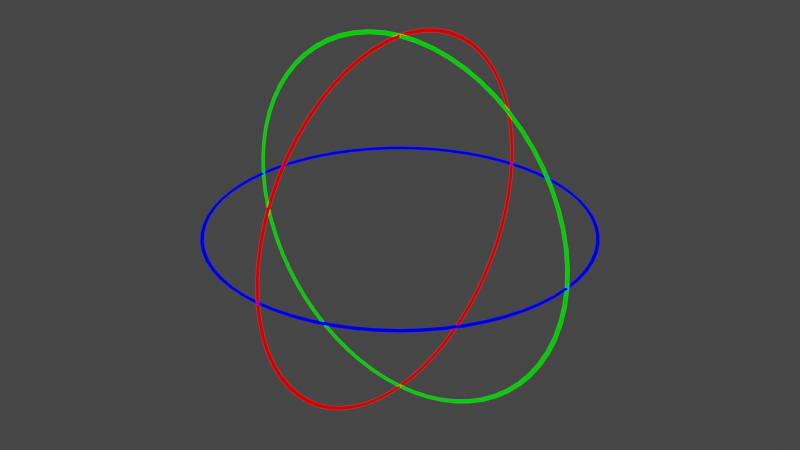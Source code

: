# Source: rotate.blend  (saved by Blender 2.83.18; exported with 4.5.12 LTS)
import bpy
from mathutils import Matrix  # noqa: F401  (used for matrix-valued properties, if any)

bpy.ops.wm.read_factory_settings(use_empty=True)
scene = bpy.context.scene
scene.name = 'Scene'

# ---- collections
col_collection = bpy.data.collections.new('Collection'); scene.collection.children.link(col_collection)

# ---- materials (node trees are filled in below, after node groups)
mat_material_003 = bpy.data.materials.new('Material.003')
mat_material_003.use_transparent_shadow = False
mat_material_001 = bpy.data.materials.new('Material.001')
mat_material_001.use_transparent_shadow = False
mat_material_002 = bpy.data.materials.new('Material.002')
mat_material_002.use_transparent_shadow = False

# ---- material node trees
mat_material_003.use_nodes = True; mat_material_003.node_tree.nodes.clear()
_N = mat_material_003.node_tree.nodes; _L = mat_material_003.node_tree.links
n0 = _N.new('ShaderNodeOutputMaterial'); n0.name = 'Material Output'; n0.location = (300, 300)
n1 = _N.new('ShaderNodeBackground'); n1.name = 'Background'; n1.location = (10, 300)
n1.inputs[0].default_value = (0.0, 0.0, 1.0, 1.0)
_L.new(n1.outputs[0], n0.inputs[0])
n0.is_active_output = True
mat_material_001.use_nodes = True; mat_material_001.node_tree.nodes.clear()
_N = mat_material_001.node_tree.nodes; _L = mat_material_001.node_tree.links
n0 = _N.new('ShaderNodeOutputMaterial'); n0.name = 'Material Output'; n0.location = (300, 300)
n1 = _N.new('ShaderNodeBackground'); n1.name = 'Background'; n1.location = (10, 300)
n1.inputs[0].default_value = (1.0, 0.0, 0.0, 1.0)
_L.new(n1.outputs[0], n0.inputs[0])
n0.is_active_output = True
mat_material_002.use_nodes = True; mat_material_002.node_tree.nodes.clear()
_N = mat_material_002.node_tree.nodes; _L = mat_material_002.node_tree.links
n0 = _N.new('ShaderNodeOutputMaterial'); n0.name = 'Material Output'; n0.location = (300, 300)
n1 = _N.new('ShaderNodeBackground'); n1.name = 'Background'; n1.location = (10, 300)
n1.inputs[0].default_value = (0.0, 1.0, 0.0, 1.0)
_L.new(n1.outputs[0], n0.inputs[0])
n0.is_active_output = True

# ---- world
world_world = bpy.data.worlds.new('World'); scene.world = world_world
world_world.use_nodes = True; world_world.node_tree.nodes.clear()
_N = world_world.node_tree.nodes; _L = world_world.node_tree.links
n0 = _N.new('ShaderNodeOutputWorld'); n0.name = 'World Output'; n0.location = (300, 300)
n1 = _N.new('ShaderNodeBackground'); n1.name = 'Background'; n1.location = (10, 300)
n1.inputs[0].default_value = (0.05088, 0.05088, 0.05088, 1.0)
_L.new(n1.outputs[0], n0.inputs[0])
n0.is_active_output = True
world_world.color = (0.05088, 0.05088, 0.05088)
world_world.use_sun_shadow = False
world_world.sun_shadow_jitter_overblur = 0.0

# ---- meshes
me_torus = bpy.data.meshes.new('Torus')
me_torus.from_pydata([(1.0, 0.0, 0.0), (0.99, 0.0, 0.01), (0.98, 0.0, 1.225e-18), (0.99, 0.0, -0.01), (0.9952, 0.09802, 0.0), (0.9852, 0.09704, 0.01), (0.9753, 0.09606, 1.225e-18), (0.9852, 0.09704, -0.01), (0.9808, 0.1951, 0.0), (0.971, 0.1931, 0.01), (0.9612, 0.1912, 1.225e-18), (0.971, 0.1931, -0.01), (0.9569, 0.2903, 0.0), (0.9474, 0.2874, 0.01), (0.9378, 0.2845, 1.225e-18), (0.9474, 0.2874, -0.01), (0.9239, 0.3827, 0.0), (0.9146, 0.3789, 0.01), (0.9054, 0.375, 1.225e-18), (0.9146, 0.3789, -0.01), (0.8819, 0.4714, 0.0), (0.8731, 0.4667, 0.01), (0.8643, 0.462, 1.225e-18), (0.8731, 0.4667, -0.01), (0.8315, 0.5556, 0.0), (0.8232, 0.55, 0.01), (0.8148, 0.5445, 1.225e-18), (0.8232, 0.55, -0.01), (0.773, 0.6344, 0.0), (0.7653, 0.628, 0.01), (0.7576, 0.6217, 1.225e-18), (0.7653, 0.628, -0.01), (0.7071, 0.7071, 0.0), (0.7, 0.7, 0.01), (0.693, 0.693, 1.225e-18), (0.7, 0.7, -0.01), (0.6344, 0.773, 0.0), (0.628, 0.7653, 0.01), (0.6217, 0.7576, 1.225e-18), (0.628, 0.7653, -0.01), (0.5556, 0.8315, 0.0), (0.55, 0.8232, 0.01), (0.5445, 0.8148, 1.225e-18), (0.55, 0.8232, -0.01), (0.4714, 0.8819, 0.0), (0.4667, 0.8731, 0.01), (0.462, 0.8643, 1.225e-18), (0.4667, 0.8731, -0.01), (0.3827, 0.9239, 0.0), (0.3789, 0.9146, 0.01), (0.375, 0.9054, 1.225e-18), (0.3789, 0.9146, -0.01), (0.2903, 0.9569, 0.0), (0.2874, 0.9474, 0.01), (0.2845, 0.9378, 1.225e-18), (0.2874, 0.9474, -0.01), (0.1951, 0.9808, 0.0), (0.1931, 0.971, 0.01), (0.1912, 0.9612, 1.225e-18), (0.1931, 0.971, -0.01), (0.09802, 0.9952, 0.0), (0.09704, 0.9852, 0.01), (0.09606, 0.9753, 1.225e-18), (0.09704, 0.9852, -0.01), (7.55e-08, 1.0, 0.0), (7.474e-08, 0.99, 0.01), (7.399e-08, 0.98, 1.225e-18), (7.474e-08, 0.99, -0.01), (-0.09802, 0.9952, 0.0), (-0.09704, 0.9852, 0.01), (-0.09606, 0.9753, 1.225e-18), (-0.09704, 0.9852, -0.01), (-0.1951, 0.9808, 0.0), (-0.1931, 0.971, 0.01), (-0.1912, 0.9612, 1.225e-18), (-0.1931, 0.971, -0.01), (-0.2903, 0.9569, 0.0), (-0.2874, 0.9474, 0.01), (-0.2845, 0.9378, 1.225e-18), (-0.2874, 0.9474, -0.01), (-0.3827, 0.9239, 0.0), (-0.3789, 0.9146, 0.01), (-0.375, 0.9054, 1.225e-18), (-0.3789, 0.9146, -0.01), (-0.4714, 0.8819, 0.0), (-0.4667, 0.8731, 0.01), (-0.462, 0.8643, 1.225e-18), (-0.4667, 0.8731, -0.01), (-0.5556, 0.8315, 0.0), (-0.55, 0.8232, 0.01), (-0.5445, 0.8148, 1.225e-18), (-0.55, 0.8232, -0.01), (-0.6344, 0.773, 0.0), (-0.628, 0.7653, 0.01), (-0.6217, 0.7576, 1.225e-18), (-0.628, 0.7653, -0.01), (-0.7071, 0.7071, 0.0), (-0.7, 0.7, 0.01), (-0.693, 0.693, 1.225e-18), (-0.7, 0.7, -0.01), (-0.773, 0.6344, 0.0), (-0.7653, 0.628, 0.01), (-0.7576, 0.6217, 1.225e-18), (-0.7653, 0.628, -0.01), (-0.8315, 0.5556, 0.0), (-0.8232, 0.55, 0.01), (-0.8148, 0.5445, 1.225e-18), (-0.8232, 0.55, -0.01), (-0.8819, 0.4714, 0.0), (-0.8731, 0.4667, 0.01), (-0.8643, 0.462, 1.225e-18), (-0.8731, 0.4667, -0.01), (-0.9239, 0.3827, 0.0), (-0.9146, 0.3789, 0.01), (-0.9054, 0.375, 1.225e-18), (-0.9146, 0.3789, -0.01), (-0.9569, 0.2903, 0.0), (-0.9474, 0.2874, 0.01), (-0.9378, 0.2845, 1.225e-18), (-0.9474, 0.2874, -0.01), (-0.9808, 0.1951, 0.0), (-0.971, 0.1931, 0.01), (-0.9612, 0.1912, 1.225e-18), (-0.971, 0.1931, -0.01), (-0.9952, 0.09802, 0.0), (-0.9852, 0.09704, 0.01), (-0.9753, 0.09606, 1.225e-18), (-0.9852, 0.09704, -0.01), (-1.0, 8.742e-08, 0.0), (-0.99, 8.655e-08, 0.01), (-0.98, 8.567e-08, 1.225e-18), (-0.99, 8.655e-08, -0.01), (-0.9952, -0.09802, 0.0), (-0.9852, -0.09704, 0.01), (-0.9753, -0.09606, 1.225e-18), (-0.9852, -0.09704, -0.01), (-0.9808, -0.1951, 0.0), (-0.971, -0.1931, 0.01), (-0.9612, -0.1912, 1.225e-18), (-0.971, -0.1931, -0.01), (-0.9569, -0.2903, 0.0), (-0.9474, -0.2874, 0.01), (-0.9378, -0.2845, 1.225e-18), (-0.9474, -0.2874, -0.01), (-0.9239, -0.3827, 0.0), (-0.9146, -0.3789, 0.01), (-0.9054, -0.375, 1.225e-18), (-0.9146, -0.3789, -0.01), (-0.8819, -0.4714, 0.0), (-0.8731, -0.4667, 0.01), (-0.8643, -0.462, 1.225e-18), (-0.8731, -0.4667, -0.01), (-0.8315, -0.5556, 0.0), (-0.8232, -0.55, 0.01), (-0.8148, -0.5445, 1.225e-18), (-0.8232, -0.55, -0.01), (-0.773, -0.6344, 0.0), (-0.7653, -0.628, 0.01), (-0.7576, -0.6217, 1.225e-18), (-0.7653, -0.628, -0.01), (-0.7071, -0.7071, 0.0), (-0.7, -0.7, 0.01), (-0.693, -0.693, 1.225e-18), (-0.7, -0.7, -0.01), (-0.6344, -0.773, 0.0), (-0.628, -0.7653, 0.01), (-0.6217, -0.7576, 1.225e-18), (-0.628, -0.7653, -0.01), (-0.5556, -0.8315, 0.0), (-0.55, -0.8232, 0.01), (-0.5445, -0.8148, 1.225e-18), (-0.55, -0.8232, -0.01), (-0.4714, -0.8819, 0.0), (-0.4667, -0.8731, 0.01), (-0.462, -0.8643, 1.225e-18), (-0.4667, -0.8731, -0.01), (-0.3827, -0.9239, 0.0), (-0.3789, -0.9146, 0.01), (-0.375, -0.9054, 1.225e-18), (-0.3789, -0.9146, -0.01), (-0.2903, -0.9569, 0.0), (-0.2874, -0.9474, 0.01), (-0.2845, -0.9378, 1.225e-18), (-0.2874, -0.9474, -0.01), (-0.1951, -0.9808, 0.0), (-0.1931, -0.971, 0.01), (-0.1912, -0.9612, 1.225e-18), (-0.1931, -0.971, -0.01), (-0.09802, -0.9952, 0.0), (-0.09704, -0.9852, 0.01), (-0.09606, -0.9753, 1.225e-18), (-0.09704, -0.9852, -0.01), (7.55e-08, -1.0, 0.0), (7.474e-08, -0.99, 0.01), (7.399e-08, -0.98, 1.225e-18), (7.474e-08, -0.99, -0.01), (0.09802, -0.9952, 0.0), (0.09704, -0.9852, 0.01), (0.09606, -0.9753, 1.225e-18), (0.09704, -0.9852, -0.01), (0.1951, -0.9808, 0.0), (0.1931, -0.971, 0.01), (0.1912, -0.9612, 1.225e-18), (0.1931, -0.971, -0.01), (0.2903, -0.9569, 0.0), (0.2874, -0.9474, 0.01), (0.2845, -0.9378, 1.225e-18), (0.2874, -0.9474, -0.01), (0.3827, -0.9239, 0.0), (0.3789, -0.9146, 0.01), (0.375, -0.9054, 1.225e-18), (0.3789, -0.9146, -0.01), (0.4714, -0.8819, 0.0), (0.4667, -0.8731, 0.01), (0.462, -0.8643, 1.225e-18), (0.4667, -0.8731, -0.01), (0.5556, -0.8315, 0.0), (0.55, -0.8232, 0.01), (0.5445, -0.8148, 1.225e-18), (0.55, -0.8232, -0.01), (0.6344, -0.773, 0.0), (0.628, -0.7653, 0.01), (0.6217, -0.7576, 1.225e-18), (0.628, -0.7653, -0.01), (0.7071, -0.7071, 0.0), (0.7, -0.7, 0.01), (0.693, -0.693, 1.225e-18), (0.7, -0.7, -0.01), (0.773, -0.6344, 0.0), (0.7653, -0.628, 0.01), (0.7576, -0.6217, 1.225e-18), (0.7653, -0.628, -0.01), (0.8315, -0.5556, 0.0), (0.8232, -0.55, 0.01), (0.8148, -0.5445, 1.225e-18), (0.8232, -0.55, -0.01), (0.8819, -0.4714, 0.0), (0.8731, -0.4667, 0.01), (0.8643, -0.462, 1.225e-18), (0.8731, -0.4667, -0.01), (0.9239, -0.3827, 0.0), (0.9146, -0.3789, 0.01), (0.9054, -0.375, 1.225e-18), (0.9146, -0.3789, -0.01), (0.9569, -0.2903, 0.0), (0.9474, -0.2874, 0.01), (0.9378, -0.2845, 1.225e-18), (0.9474, -0.2874, -0.01), (0.9808, -0.1951, 0.0), (0.971, -0.1931, 0.01), (0.9612, -0.1912, 1.225e-18), (0.971, -0.1931, -0.01), (0.9952, -0.09802, 0.0), (0.9852, -0.09704, 0.01), (0.9753, -0.09606, 1.225e-18), (0.9852, -0.09704, -0.01)], [], [(0, 4, 5, 1), (1, 5, 6, 2), (2, 6, 7, 3), (3, 7, 4, 0), (4, 8, 9, 5), (5, 9, 10, 6), (6, 10, 11, 7), (7, 11, 8, 4), (8, 12, 13, 9), (9, 13, 14, 10), (10, 14, 15, 11), (11, 15, 12, 8), (12, 16, 17, 13), (13, 17, 18, 14), (14, 18, 19, 15), (15, 19, 16, 12), (16, 20, 21, 17), (17, 21, 22, 18), (18, 22, 23, 19), (19, 23, 20, 16), (20, 24, 25, 21), (21, 25, 26, 22), (22, 26, 27, 23), (23, 27, 24, 20), (24, 28, 29, 25), (25, 29, 30, 26), (26, 30, 31, 27), (27, 31, 28, 24), (28, 32, 33, 29), (29, 33, 34, 30), (30, 34, 35, 31), (31, 35, 32, 28), (32, 36, 37, 33), (33, 37, 38, 34), (34, 38, 39, 35), (35, 39, 36, 32), (36, 40, 41, 37), (37, 41, 42, 38), (38, 42, 43, 39), (39, 43, 40, 36), (40, 44, 45, 41), (41, 45, 46, 42), (42, 46, 47, 43), (43, 47, 44, 40), (44, 48, 49, 45), (45, 49, 50, 46), (46, 50, 51, 47), (47, 51, 48, 44), (48, 52, 53, 49), (49, 53, 54, 50), (50, 54, 55, 51), (51, 55, 52, 48), (52, 56, 57, 53), (53, 57, 58, 54), (54, 58, 59, 55), (55, 59, 56, 52), (56, 60, 61, 57), (57, 61, 62, 58), (58, 62, 63, 59), (59, 63, 60, 56), (60, 64, 65, 61), (61, 65, 66, 62), (62, 66, 67, 63), (63, 67, 64, 60), (64, 68, 69, 65), (65, 69, 70, 66), (66, 70, 71, 67), (67, 71, 68, 64), (68, 72, 73, 69), (69, 73, 74, 70), (70, 74, 75, 71), (71, 75, 72, 68), (72, 76, 77, 73), (73, 77, 78, 74), (74, 78, 79, 75), (75, 79, 76, 72), (76, 80, 81, 77), (77, 81, 82, 78), (78, 82, 83, 79), (79, 83, 80, 76), (80, 84, 85, 81), (81, 85, 86, 82), (82, 86, 87, 83), (83, 87, 84, 80), (84, 88, 89, 85), (85, 89, 90, 86), (86, 90, 91, 87), (87, 91, 88, 84), (88, 92, 93, 89), (89, 93, 94, 90), (90, 94, 95, 91), (91, 95, 92, 88), (92, 96, 97, 93), (93, 97, 98, 94), (94, 98, 99, 95), (95, 99, 96, 92), (96, 100, 101, 97), (97, 101, 102, 98), (98, 102, 103, 99), (99, 103, 100, 96), (100, 104, 105, 101), (101, 105, 106, 102), (102, 106, 107, 103), (103, 107, 104, 100), (104, 108, 109, 105), (105, 109, 110, 106), (106, 110, 111, 107), (107, 111, 108, 104), (108, 112, 113, 109), (109, 113, 114, 110), (110, 114, 115, 111), (111, 115, 112, 108), (112, 116, 117, 113), (113, 117, 118, 114), (114, 118, 119, 115), (115, 119, 116, 112), (116, 120, 121, 117), (117, 121, 122, 118), (118, 122, 123, 119), (119, 123, 120, 116), (120, 124, 125, 121), (121, 125, 126, 122), (122, 126, 127, 123), (123, 127, 124, 120), (124, 128, 129, 125), (125, 129, 130, 126), (126, 130, 131, 127), (127, 131, 128, 124), (128, 132, 133, 129), (129, 133, 134, 130), (130, 134, 135, 131), (131, 135, 132, 128), (132, 136, 137, 133), (133, 137, 138, 134), (134, 138, 139, 135), (135, 139, 136, 132), (136, 140, 141, 137), (137, 141, 142, 138), (138, 142, 143, 139), (139, 143, 140, 136), (140, 144, 145, 141), (141, 145, 146, 142), (142, 146, 147, 143), (143, 147, 144, 140), (144, 148, 149, 145), (145, 149, 150, 146), (146, 150, 151, 147), (147, 151, 148, 144), (148, 152, 153, 149), (149, 153, 154, 150), (150, 154, 155, 151), (151, 155, 152, 148), (152, 156, 157, 153), (153, 157, 158, 154), (154, 158, 159, 155), (155, 159, 156, 152), (156, 160, 161, 157), (157, 161, 162, 158), (158, 162, 163, 159), (159, 163, 160, 156), (160, 164, 165, 161), (161, 165, 166, 162), (162, 166, 167, 163), (163, 167, 164, 160), (164, 168, 169, 165), (165, 169, 170, 166), (166, 170, 171, 167), (167, 171, 168, 164), (168, 172, 173, 169), (169, 173, 174, 170), (170, 174, 175, 171), (171, 175, 172, 168), (172, 176, 177, 173), (173, 177, 178, 174), (174, 178, 179, 175), (175, 179, 176, 172), (176, 180, 181, 177), (177, 181, 182, 178), (178, 182, 183, 179), (179, 183, 180, 176), (180, 184, 185, 181), (181, 185, 186, 182), (182, 186, 187, 183), (183, 187, 184, 180), (184, 188, 189, 185), (185, 189, 190, 186), (186, 190, 191, 187), (187, 191, 188, 184), (188, 192, 193, 189), (189, 193, 194, 190), (190, 194, 195, 191), (191, 195, 192, 188), (192, 196, 197, 193), (193, 197, 198, 194), (194, 198, 199, 195), (195, 199, 196, 192), (196, 200, 201, 197), (197, 201, 202, 198), (198, 202, 203, 199), (199, 203, 200, 196), (200, 204, 205, 201), (201, 205, 206, 202), (202, 206, 207, 203), (203, 207, 204, 200), (204, 208, 209, 205), (205, 209, 210, 206), (206, 210, 211, 207), (207, 211, 208, 204), (208, 212, 213, 209), (209, 213, 214, 210), (210, 214, 215, 211), (211, 215, 212, 208), (212, 216, 217, 213), (213, 217, 218, 214), (214, 218, 219, 215), (215, 219, 216, 212), (216, 220, 221, 217), (217, 221, 222, 218), (218, 222, 223, 219), (219, 223, 220, 216), (220, 224, 225, 221), (221, 225, 226, 222), (222, 226, 227, 223), (223, 227, 224, 220), (224, 228, 229, 225), (225, 229, 230, 226), (226, 230, 231, 227), (227, 231, 228, 224), (228, 232, 233, 229), (229, 233, 234, 230), (230, 234, 235, 231), (231, 235, 232, 228), (232, 236, 237, 233), (233, 237, 238, 234), (234, 238, 239, 235), (235, 239, 236, 232), (236, 240, 241, 237), (237, 241, 242, 238), (238, 242, 243, 239), (239, 243, 240, 236), (240, 244, 245, 241), (241, 245, 246, 242), (242, 246, 247, 243), (243, 247, 244, 240), (244, 248, 249, 245), (245, 249, 250, 246), (246, 250, 251, 247), (247, 251, 248, 244), (248, 252, 253, 249), (249, 253, 254, 250), (250, 254, 255, 251), (251, 255, 252, 248), (252, 0, 1, 253), (253, 1, 2, 254), (254, 2, 3, 255), (255, 3, 0, 252)])
_uv = me_torus.uv_layers.new(name='UVMap')
_uv.uv.foreach_set('vector', [0.5, 0.5, 0.5156, 0.5, 0.5156, 0.75, 0.5, 0.75, 0.5, 0.75, 0.5156, 0.75, 0.5156, 1.0, 0.5, 1.0, 0.5, 0.0, 0.5156, 0.0, 0.5156, 0.25, 0.5, 0.25, 0.5, 0.25, 0.5156, 0.25, 0.5156, 0.5, 0.5, 0.5, 0.5156, 0.5, 0.5312, 0.5, 0.5312, 0.75, 0.5156, 0.75, 0.5156, 0.75, 0.5312, 0.75, 0.5312, 1.0, 0.5156, 1.0, 0.5156, 0.0, 0.5312, 0.0, 0.5312, 0.25, 0.5156, 0.25, 0.5156, 0.25, 0.5312, 0.25, 0.5312, 0.5, 0.5156, 0.5, 0.5312, 0.5, 0.5469, 0.5, 0.5469, 0.75, 0.5312, 0.75, 0.5312, 0.75, 0.5469, 0.75, 0.5469, 1.0, 0.5312, 1.0, 0.5312, 0.0, 0.5469, 0.0, 0.5469, 0.25, 0.5312, 0.25, 0.5312, 0.25, 0.5469, 0.25, 0.5469, 0.5, 0.5312, 0.5, 0.5469, 0.5, 0.5625, 0.5, 0.5625, 0.75, 0.5469, 0.75, 0.5469, 0.75, 0.5625, 0.75, 0.5625, 1.0, 0.5469, 1.0, 0.5469, 0.0, 0.5625, 0.0, 0.5625, 0.25, 0.5469, 0.25, 0.5469, 0.25, 0.5625, 0.25, 0.5625, 0.5, 0.5469, 0.5, 0.5625, 0.5, 0.5781, 0.5, 0.5781, 0.75, 0.5625, 0.75, 0.5625, 0.75, 0.5781, 0.75, 0.5781, 1.0, 0.5625, 1.0, 0.5625, 0.0, 0.5781, 0.0, 0.5781, 0.25, 0.5625, 0.25, 0.5625, 0.25, 0.5781, 0.25, 0.5781, 0.5, 0.5625, 0.5, 0.5781, 0.5, 0.5938, 0.5, 0.5938, 0.75, 0.5781, 0.75, 0.5781, 0.75, 0.5938, 0.75, 0.5938, 1.0, 0.5781, 1.0, 0.5781, 0.0, 0.5938, 0.0, 0.5938, 0.25, 0.5781, 0.25, 0.5781, 0.25, 0.5938, 0.25, 0.5938, 0.5, 0.5781, 0.5, 0.5938, 0.5, 0.6094, 0.5, 0.6094, 0.75, 0.5938, 0.75, 0.5938, 0.75, 0.6094, 0.75, 0.6094, 1.0, 0.5938, 1.0, 0.5938, 0.0, 0.6094, 0.0, 0.6094, 0.25, 0.5938, 0.25, 0.5938, 0.25, 0.6094, 0.25, 0.6094, 0.5, 0.5938, 0.5, 0.6094, 0.5, 0.625, 0.5, 0.625, 0.75, 0.6094, 0.75, 0.6094, 0.75, 0.625, 0.75, 0.625, 1.0, 0.6094, 1.0, 0.6094, 0.0, 0.625, 0.0, 0.625, 0.25, 0.6094, 0.25, 0.6094, 0.25, 0.625, 0.25, 0.625, 0.5, 0.6094, 0.5, 0.625, 0.5, 0.6406, 0.5, 0.6406, 0.75, 0.625, 0.75, 0.625, 0.75, 0.6406, 0.75, 0.6406, 1.0, 0.625, 1.0, 0.625, 0.0, 0.6406, 0.0, 0.6406, 0.25, 0.625, 0.25, 0.625, 0.25, 0.6406, 0.25, 0.6406, 0.5, 0.625, 0.5, 0.6406, 0.5, 0.6562, 0.5, 0.6562, 0.75, 0.6406, 0.75, 0.6406, 0.75, 0.6562, 0.75, 0.6562, 1.0, 0.6406, 1.0, 0.6406, 0.0, 0.6562, 0.0, 0.6562, 0.25, 0.6406, 0.25, 0.6406, 0.25, 0.6562, 0.25, 0.6562, 0.5, 0.6406, 0.5, 0.6562, 0.5, 0.6719, 0.5, 0.6719, 0.75, 0.6562, 0.75, 0.6562, 0.75, 0.6719, 0.75, 0.6719, 1.0, 0.6562, 1.0, 0.6562, 0.0, 0.6719, 0.0, 0.6719, 0.25, 0.6562, 0.25, 0.6562, 0.25, 0.6719, 0.25, 0.6719, 0.5, 0.6562, 0.5, 0.6719, 0.5, 0.6875, 0.5, 0.6875, 0.75, 0.6719, 0.75, 0.6719, 0.75, 0.6875, 0.75, 0.6875, 1.0, 0.6719, 1.0, 0.6719, 0.0, 0.6875, 0.0, 0.6875, 0.25, 0.6719, 0.25, 0.6719, 0.25, 0.6875, 0.25, 0.6875, 0.5, 0.6719, 0.5, 0.6875, 0.5, 0.7031, 0.5, 0.7031, 0.75, 0.6875, 0.75, 0.6875, 0.75, 0.7031, 0.75, 0.7031, 1.0, 0.6875, 1.0, 0.6875, 0.0, 0.7031, 0.0, 0.7031, 0.25, 0.6875, 0.25, 0.6875, 0.25, 0.7031, 0.25, 0.7031, 0.5, 0.6875, 0.5, 0.7031, 0.5, 0.7188, 0.5, 0.7188, 0.75, 0.7031, 0.75, 0.7031, 0.75, 0.7188, 0.75, 0.7188, 1.0, 0.7031, 1.0, 0.7031, 0.0, 0.7188, 0.0, 0.7188, 0.25, 0.7031, 0.25, 0.7031, 0.25, 0.7188, 0.25, 0.7188, 0.5, 0.7031, 0.5, 0.7188, 0.5, 0.7344, 0.5, 0.7344, 0.75, 0.7188, 0.75, 0.7188, 0.75, 0.7344, 0.75, 0.7344, 1.0, 0.7188, 1.0, 0.7188, 0.0, 0.7344, 0.0, 0.7344, 0.25, 0.7188, 0.25, 0.7188, 0.25, 0.7344, 0.25, 0.7344, 0.5, 0.7188, 0.5, 0.7344, 0.5, 0.75, 0.5, 0.75, 0.75, 0.7344, 0.75, 0.7344, 0.75, 0.75, 0.75, 0.75, 1.0, 0.7344, 1.0, 0.7344, 0.0, 0.75, 0.0, 0.75, 0.25, 0.7344, 0.25, 0.7344, 0.25, 0.75, 0.25, 0.75, 0.5, 0.7344, 0.5, 0.75, 0.5, 0.7656, 0.5, 0.7656, 0.75, 0.75, 0.75, 0.75, 0.75, 0.7656, 0.75, 0.7656, 1.0, 0.75, 1.0, 0.75, 0.0, 0.7656, 0.0, 0.7656, 0.25, 0.75, 0.25, 0.75, 0.25, 0.7656, 0.25, 0.7656, 0.5, 0.75, 0.5, 0.7656, 0.5, 0.7812, 0.5, 0.7812, 0.75, 0.7656, 0.75, 0.7656, 0.75, 0.7812, 0.75, 0.7812, 1.0, 0.7656, 1.0, 0.7656, 0.0, 0.7812, 0.0, 0.7812, 0.25, 0.7656, 0.25, 0.7656, 0.25, 0.7812, 0.25, 0.7812, 0.5, 0.7656, 0.5, 0.7812, 0.5, 0.7969, 0.5, 0.7969, 0.75, 0.7812, 0.75, 0.7812, 0.75, 0.7969, 0.75, 0.7969, 1.0, 0.7812, 1.0, 0.7812, 0.0, 0.7969, 0.0, 0.7969, 0.25, 0.7812, 0.25, 0.7812, 0.25, 0.7969, 0.25, 0.7969, 0.5, 0.7812, 0.5, 0.7969, 0.5, 0.8125, 0.5, 0.8125, 0.75, 0.7969, 0.75, 0.7969, 0.75, 0.8125, 0.75, 0.8125, 1.0, 0.7969, 1.0, 0.7969, 0.0, 0.8125, 0.0, 0.8125, 0.25, 0.7969, 0.25, 0.7969, 0.25, 0.8125, 0.25, 0.8125, 0.5, 0.7969, 0.5, 0.8125, 0.5, 0.8281, 0.5, 0.8281, 0.75, 0.8125, 0.75, 0.8125, 0.75, 0.8281, 0.75, 0.8281, 1.0, 0.8125, 1.0, 0.8125, 0.0, 0.8281, 0.0, 0.8281, 0.25, 0.8125, 0.25, 0.8125, 0.25, 0.8281, 0.25, 0.8281, 0.5, 0.8125, 0.5, 0.8281, 0.5, 0.8438, 0.5, 0.8438, 0.75, 0.8281, 0.75, 0.8281, 0.75, 0.8438, 0.75, 0.8438, 1.0, 0.8281, 1.0, 0.8281, 0.0, 0.8438, 0.0, 0.8438, 0.25, 0.8281, 0.25, 0.8281, 0.25, 0.8438, 0.25, 0.8438, 0.5, 0.8281, 0.5, 0.8438, 0.5, 0.8594, 0.5, 0.8594, 0.75, 0.8438, 0.75, 0.8438, 0.75, 0.8594, 0.75, 0.8594, 1.0, 0.8438, 1.0, 0.8438, 0.0, 0.8594, 0.0, 0.8594, 0.25, 0.8438, 0.25, 0.8438, 0.25, 0.8594, 0.25, 0.8594, 0.5, 0.8438, 0.5, 0.8594, 0.5, 0.875, 0.5, 0.875, 0.75, 0.8594, 0.75, 0.8594, 0.75, 0.875, 0.75, 0.875, 1.0, 0.8594, 1.0, 0.8594, 0.0, 0.875, 0.0, 0.875, 0.25, 0.8594, 0.25, 0.8594, 0.25, 0.875, 0.25, 0.875, 0.5, 0.8594, 0.5, 0.875, 0.5, 0.8906, 0.5, 0.8906, 0.75, 0.875, 0.75, 0.875, 0.75, 0.8906, 0.75, 0.8906, 1.0, 0.875, 1.0, 0.875, 0.0, 0.8906, 0.0, 0.8906, 0.25, 0.875, 0.25, 0.875, 0.25, 0.8906, 0.25, 0.8906, 0.5, 0.875, 0.5, 0.8906, 0.5, 0.9062, 0.5, 0.9062, 0.75, 0.8906, 0.75, 0.8906, 0.75, 0.9062, 0.75, 0.9062, 1.0, 0.8906, 1.0, 0.8906, 0.0, 0.9062, 0.0, 0.9062, 0.25, 0.8906, 0.25, 0.8906, 0.25, 0.9062, 0.25, 0.9062, 0.5, 0.8906, 0.5, 0.9062, 0.5, 0.9219, 0.5, 0.9219, 0.75, 0.9062, 0.75, 0.9062, 0.75, 0.9219, 0.75, 0.9219, 1.0, 0.9062, 1.0, 0.9062, 0.0, 0.9219, 0.0, 0.9219, 0.25, 0.9062, 0.25, 0.9062, 0.25, 0.9219, 0.25, 0.9219, 0.5, 0.9062, 0.5, 0.9219, 0.5, 0.9375, 0.5, 0.9375, 0.75, 0.9219, 0.75, 0.9219, 0.75, 0.9375, 0.75, 0.9375, 1.0, 0.9219, 1.0, 0.9219, 0.0, 0.9375, 0.0, 0.9375, 0.25, 0.9219, 0.25, 0.9219, 0.25, 0.9375, 0.25, 0.9375, 0.5, 0.9219, 0.5, 0.9375, 0.5, 0.9531, 0.5, 0.9531, 0.75, 0.9375, 0.75, 0.9375, 0.75, 0.9531, 0.75, 0.9531, 1.0, 0.9375, 1.0, 0.9375, 0.0, 0.9531, 0.0, 0.9531, 0.25, 0.9375, 0.25, 0.9375, 0.25, 0.9531, 0.25, 0.9531, 0.5, 0.9375, 0.5, 0.9531, 0.5, 0.9688, 0.5, 0.9688, 0.75, 0.9531, 0.75, 0.9531, 0.75, 0.9688, 0.75, 0.9688, 1.0, 0.9531, 1.0, 0.9531, 0.0, 0.9688, 0.0, 0.9688, 0.25, 0.9531, 0.25, 0.9531, 0.25, 0.9688, 0.25, 0.9688, 0.5, 0.9531, 0.5, 0.9688, 0.5, 0.9844, 0.5, 0.9844, 0.75, 0.9688, 0.75, 0.9688, 0.75, 0.9844, 0.75, 0.9844, 1.0, 0.9688, 1.0, 0.9688, 0.0, 0.9844, 0.0, 0.9844, 0.25, 0.9688, 0.25, 0.9688, 0.25, 0.9844, 0.25, 0.9844, 0.5, 0.9688, 0.5, 0.9844, 0.5, 1.0, 0.5, 1.0, 0.75, 0.9844, 0.75, 0.9844, 0.75, 1.0, 0.75, 1.0, 1.0, 0.9844, 1.0, 0.9844, 0.0, 1.0, 0.0, 1.0, 0.25, 0.9844, 0.25, 0.9844, 0.25, 1.0, 0.25, 1.0, 0.5, 0.9844, 0.5, 0.0, 0.5, 0.01562, 0.5, 0.01562, 0.75, 0.0, 0.75, 0.0, 0.75, 0.01562, 0.75, 0.01562, 1.0, 0.0, 1.0, 0.0, 0.0, 0.01562, 0.0, 0.01562, 0.25, 0.0, 0.25, 0.0, 0.25, 0.01562, 0.25, 0.01562, 0.5, 0.0, 0.5, 0.01562, 0.5, 0.03125, 0.5, 0.03125, 0.75, 0.01562, 0.75, 0.01562, 0.75, 0.03125, 0.75, 0.03125, 1.0, 0.01562, 1.0, 0.01562, 0.0, 0.03125, 0.0, 0.03125, 0.25, 0.01562, 0.25, 0.01562, 0.25, 0.03125, 0.25, 0.03125, 0.5, 0.01562, 0.5, 0.03125, 0.5, 0.04688, 0.5, 0.04688, 0.75, 0.03125, 0.75, 0.03125, 0.75, 0.04688, 0.75, 0.04688, 1.0, 0.03125, 1.0, 0.03125, 0.0, 0.04688, 0.0, 0.04688, 0.25, 0.03125, 0.25, 0.03125, 0.25, 0.04688, 0.25, 0.04688, 0.5, 0.03125, 0.5, 0.04688, 0.5, 0.0625, 0.5, 0.0625, 0.75, 0.04688, 0.75, 0.04688, 0.75, 0.0625, 0.75, 0.0625, 1.0, 0.04688, 1.0, 0.04688, 0.0, 0.0625, 0.0, 0.0625, 0.25, 0.04688, 0.25, 0.04688, 0.25, 0.0625, 0.25, 0.0625, 0.5, 0.04688, 0.5, 0.0625, 0.5, 0.07812, 0.5, 0.07812, 0.75, 0.0625, 0.75, 0.0625, 0.75, 0.07812, 0.75, 0.07812, 1.0, 0.0625, 1.0, 0.0625, 0.0, 0.07812, 0.0, 0.07812, 0.25, 0.0625, 0.25, 0.0625, 0.25, 0.07812, 0.25, 0.07812, 0.5, 0.0625, 0.5, 0.07812, 0.5, 0.09375, 0.5, 0.09375, 0.75, 0.07812, 0.75, 0.07812, 0.75, 0.09375, 0.75, 0.09375, 1.0, 0.07812, 1.0, 0.07812, 0.0, 0.09375, 0.0, 0.09375, 0.25, 0.07812, 0.25, 0.07812, 0.25, 0.09375, 0.25, 0.09375, 0.5, 0.07812, 0.5, 0.09375, 0.5, 0.1094, 0.5, 0.1094, 0.75, 0.09375, 0.75, 0.09375, 0.75, 0.1094, 0.75, 0.1094, 1.0, 0.09375, 1.0, 0.09375, 0.0, 0.1094, 0.0, 0.1094, 0.25, 0.09375, 0.25, 0.09375, 0.25, 0.1094, 0.25, 0.1094, 0.5, 0.09375, 0.5, 0.1094, 0.5, 0.125, 0.5, 0.125, 0.75, 0.1094, 0.75, 0.1094, 0.75, 0.125, 0.75, 0.125, 1.0, 0.1094, 1.0, 0.1094, 0.0, 0.125, 0.0, 0.125, 0.25, 0.1094, 0.25, 0.1094, 0.25, 0.125, 0.25, 0.125, 0.5, 0.1094, 0.5, 0.125, 0.5, 0.1406, 0.5, 0.1406, 0.75, 0.125, 0.75, 0.125, 0.75, 0.1406, 0.75, 0.1406, 1.0, 0.125, 1.0, 0.125, 0.0, 0.1406, 0.0, 0.1406, 0.25, 0.125, 0.25, 0.125, 0.25, 0.1406, 0.25, 0.1406, 0.5, 0.125, 0.5, 0.1406, 0.5, 0.1562, 0.5, 0.1562, 0.75, 0.1406, 0.75, 0.1406, 0.75, 0.1562, 0.75, 0.1562, 1.0, 0.1406, 1.0, 0.1406, 0.0, 0.1562, 0.0, 0.1562, 0.25, 0.1406, 0.25, 0.1406, 0.25, 0.1562, 0.25, 0.1562, 0.5, 0.1406, 0.5, 0.1562, 0.5, 0.1719, 0.5, 0.1719, 0.75, 0.1562, 0.75, 0.1562, 0.75, 0.1719, 0.75, 0.1719, 1.0, 0.1562, 1.0, 0.1562, 0.0, 0.1719, 0.0, 0.1719, 0.25, 0.1562, 0.25, 0.1562, 0.25, 0.1719, 0.25, 0.1719, 0.5, 0.1562, 0.5, 0.1719, 0.5, 0.1875, 0.5, 0.1875, 0.75, 0.1719, 0.75, 0.1719, 0.75, 0.1875, 0.75, 0.1875, 1.0, 0.1719, 1.0, 0.1719, 0.0, 0.1875, 0.0, 0.1875, 0.25, 0.1719, 0.25, 0.1719, 0.25, 0.1875, 0.25, 0.1875, 0.5, 0.1719, 0.5, 0.1875, 0.5, 0.2031, 0.5, 0.2031, 0.75, 0.1875, 0.75, 0.1875, 0.75, 0.2031, 0.75, 0.2031, 1.0, 0.1875, 1.0, 0.1875, 0.0, 0.2031, 0.0, 0.2031, 0.25, 0.1875, 0.25, 0.1875, 0.25, 0.2031, 0.25, 0.2031, 0.5, 0.1875, 0.5, 0.2031, 0.5, 0.2188, 0.5, 0.2188, 0.75, 0.2031, 0.75, 0.2031, 0.75, 0.2188, 0.75, 0.2188, 1.0, 0.2031, 1.0, 0.2031, 0.0, 0.2188, 0.0, 0.2188, 0.25, 0.2031, 0.25, 0.2031, 0.25, 0.2188, 0.25, 0.2188, 0.5, 0.2031, 0.5, 0.2188, 0.5, 0.2344, 0.5, 0.2344, 0.75, 0.2188, 0.75, 0.2188, 0.75, 0.2344, 0.75, 0.2344, 1.0, 0.2188, 1.0, 0.2188, 0.0, 0.2344, 0.0, 0.2344, 0.25, 0.2188, 0.25, 0.2188, 0.25, 0.2344, 0.25, 0.2344, 0.5, 0.2188, 0.5, 0.2344, 0.5, 0.25, 0.5, 0.25, 0.75, 0.2344, 0.75, 0.2344, 0.75, 0.25, 0.75, 0.25, 1.0, 0.2344, 1.0, 0.2344, 0.0, 0.25, 0.0, 0.25, 0.25, 0.2344, 0.25, 0.2344, 0.25, 0.25, 0.25, 0.25, 0.5, 0.2344, 0.5, 0.25, 0.5, 0.2656, 0.5, 0.2656, 0.75, 0.25, 0.75, 0.25, 0.75, 0.2656, 0.75, 0.2656, 1.0, 0.25, 1.0, 0.25, 0.0, 0.2656, 0.0, 0.2656, 0.25, 0.25, 0.25, 0.25, 0.25, 0.2656, 0.25, 0.2656, 0.5, 0.25, 0.5, 0.2656, 0.5, 0.2812, 0.5, 0.2812, 0.75, 0.2656, 0.75, 0.2656, 0.75, 0.2812, 0.75, 0.2812, 1.0, 0.2656, 1.0, 0.2656, 0.0, 0.2812, 0.0, 0.2812, 0.25, 0.2656, 0.25, 0.2656, 0.25, 0.2812, 0.25, 0.2812, 0.5, 0.2656, 0.5, 0.2812, 0.5, 0.2969, 0.5, 0.2969, 0.75, 0.2812, 0.75, 0.2812, 0.75, 0.2969, 0.75, 0.2969, 1.0, 0.2812, 1.0, 0.2812, 0.0, 0.2969, 0.0, 0.2969, 0.25, 0.2812, 0.25, 0.2812, 0.25, 0.2969, 0.25, 0.2969, 0.5, 0.2812, 0.5, 0.2969, 0.5, 0.3125, 0.5, 0.3125, 0.75, 0.2969, 0.75, 0.2969, 0.75, 0.3125, 0.75, 0.3125, 1.0, 0.2969, 1.0, 0.2969, 0.0, 0.3125, 0.0, 0.3125, 0.25, 0.2969, 0.25, 0.2969, 0.25, 0.3125, 0.25, 0.3125, 0.5, 0.2969, 0.5, 0.3125, 0.5, 0.3281, 0.5, 0.3281, 0.75, 0.3125, 0.75, 0.3125, 0.75, 0.3281, 0.75, 0.3281, 1.0, 0.3125, 1.0, 0.3125, 0.0, 0.3281, 0.0, 0.3281, 0.25, 0.3125, 0.25, 0.3125, 0.25, 0.3281, 0.25, 0.3281, 0.5, 0.3125, 0.5, 0.3281, 0.5, 0.3438, 0.5, 0.3438, 0.75, 0.3281, 0.75, 0.3281, 0.75, 0.3438, 0.75, 0.3438, 1.0, 0.3281, 1.0, 0.3281, 0.0, 0.3438, 0.0, 0.3438, 0.25, 0.3281, 0.25, 0.3281, 0.25, 0.3438, 0.25, 0.3438, 0.5, 0.3281, 0.5, 0.3438, 0.5, 0.3594, 0.5, 0.3594, 0.75, 0.3438, 0.75, 0.3438, 0.75, 0.3594, 0.75, 0.3594, 1.0, 0.3438, 1.0, 0.3438, 0.0, 0.3594, 0.0, 0.3594, 0.25, 0.3438, 0.25, 0.3438, 0.25, 0.3594, 0.25, 0.3594, 0.5, 0.3438, 0.5, 0.3594, 0.5, 0.375, 0.5, 0.375, 0.75, 0.3594, 0.75, 0.3594, 0.75, 0.375, 0.75, 0.375, 1.0, 0.3594, 1.0, 0.3594, 0.0, 0.375, 0.0, 0.375, 0.25, 0.3594, 0.25, 0.3594, 0.25, 0.375, 0.25, 0.375, 0.5, 0.3594, 0.5, 0.375, 0.5, 0.3906, 0.5, 0.3906, 0.75, 0.375, 0.75, 0.375, 0.75, 0.3906, 0.75, 0.3906, 1.0, 0.375, 1.0, 0.375, 0.0, 0.3906, 0.0, 0.3906, 0.25, 0.375, 0.25, 0.375, 0.25, 0.3906, 0.25, 0.3906, 0.5, 0.375, 0.5, 0.3906, 0.5, 0.4062, 0.5, 0.4062, 0.75, 0.3906, 0.75, 0.3906, 0.75, 0.4062, 0.75, 0.4062, 1.0, 0.3906, 1.0, 0.3906, 0.0, 0.4062, 0.0, 0.4062, 0.25, 0.3906, 0.25, 0.3906, 0.25, 0.4062, 0.25, 0.4062, 0.5, 0.3906, 0.5, 0.4062, 0.5, 0.4219, 0.5, 0.4219, 0.75, 0.4062, 0.75, 0.4062, 0.75, 0.4219, 0.75, 0.4219, 1.0, 0.4062, 1.0, 0.4062, 0.0, 0.4219, 0.0, 0.4219, 0.25, 0.4062, 0.25, 0.4062, 0.25, 0.4219, 0.25, 0.4219, 0.5, 0.4062, 0.5, 0.4219, 0.5, 0.4375, 0.5, 0.4375, 0.75, 0.4219, 0.75, 0.4219, 0.75, 0.4375, 0.75, 0.4375, 1.0, 0.4219, 1.0, 0.4219, 0.0, 0.4375, 0.0, 0.4375, 0.25, 0.4219, 0.25, 0.4219, 0.25, 0.4375, 0.25, 0.4375, 0.5, 0.4219, 0.5, 0.4375, 0.5, 0.4531, 0.5, 0.4531, 0.75, 0.4375, 0.75, 0.4375, 0.75, 0.4531, 0.75, 0.4531, 1.0, 0.4375, 1.0, 0.4375, 0.0, 0.4531, 0.0, 0.4531, 0.25, 0.4375, 0.25, 0.4375, 0.25, 0.4531, 0.25, 0.4531, 0.5, 0.4375, 0.5, 0.4531, 0.5, 0.4688, 0.5, 0.4688, 0.75, 0.4531, 0.75, 0.4531, 0.75, 0.4688, 0.75, 0.4688, 1.0, 0.4531, 1.0, 0.4531, 0.0, 0.4688, 0.0, 0.4688, 0.25, 0.4531, 0.25, 0.4531, 0.25, 0.4688, 0.25, 0.4688, 0.5, 0.4531, 0.5, 0.4688, 0.5, 0.4844, 0.5, 0.4844, 0.75, 0.4688, 0.75, 0.4688, 0.75, 0.4844, 0.75, 0.4844, 1.0, 0.4688, 1.0, 0.4688, 0.0, 0.4844, 0.0, 0.4844, 0.25, 0.4688, 0.25, 0.4688, 0.25, 0.4844, 0.25, 0.4844, 0.5, 0.4688, 0.5, 0.4844, 0.5, 0.5, 0.5, 0.5, 0.75, 0.4844, 0.75, 0.4844, 0.75, 0.5, 0.75, 0.5, 1.0, 0.4844, 1.0, 0.4844, 0.0, 0.5, 0.0, 0.5, 0.25, 0.4844, 0.25, 0.4844, 0.25, 0.5, 0.25, 0.5, 0.5, 0.4844, 0.5])
me_torus.materials.append(mat_material_003)
me_torus.use_remesh_fix_poles = True
me_torus.use_remesh_preserve_attributes = False
me_torus.use_mirror_vertex_groups = False
me_torus.update()
me_torus_001 = bpy.data.meshes.new('Torus.001')
me_torus_001.from_pydata([(1.0, 0.0, 0.0), (0.99, 0.0, 0.01), (0.98, 0.0, 1.225e-18), (0.99, 0.0, -0.01), (0.9952, 0.09802, 0.0), (0.9852, 0.09704, 0.01), (0.9753, 0.09606, 1.225e-18), (0.9852, 0.09704, -0.01), (0.9808, 0.1951, 0.0), (0.971, 0.1931, 0.01), (0.9612, 0.1912, 1.225e-18), (0.971, 0.1931, -0.01), (0.9569, 0.2903, 0.0), (0.9474, 0.2874, 0.01), (0.9378, 0.2845, 1.225e-18), (0.9474, 0.2874, -0.01), (0.9239, 0.3827, 0.0), (0.9146, 0.3789, 0.01), (0.9054, 0.375, 1.225e-18), (0.9146, 0.3789, -0.01), (0.8819, 0.4714, 0.0), (0.8731, 0.4667, 0.01), (0.8643, 0.462, 1.225e-18), (0.8731, 0.4667, -0.01), (0.8315, 0.5556, 0.0), (0.8232, 0.55, 0.01), (0.8148, 0.5445, 1.225e-18), (0.8232, 0.55, -0.01), (0.773, 0.6344, 0.0), (0.7653, 0.628, 0.01), (0.7576, 0.6217, 1.225e-18), (0.7653, 0.628, -0.01), (0.7071, 0.7071, 0.0), (0.7, 0.7, 0.01), (0.693, 0.693, 1.225e-18), (0.7, 0.7, -0.01), (0.6344, 0.773, 0.0), (0.628, 0.7653, 0.01), (0.6217, 0.7576, 1.225e-18), (0.628, 0.7653, -0.01), (0.5556, 0.8315, 0.0), (0.55, 0.8232, 0.01), (0.5445, 0.8148, 1.225e-18), (0.55, 0.8232, -0.01), (0.4714, 0.8819, 0.0), (0.4667, 0.8731, 0.01), (0.462, 0.8643, 1.225e-18), (0.4667, 0.8731, -0.01), (0.3827, 0.9239, 0.0), (0.3789, 0.9146, 0.01), (0.375, 0.9054, 1.225e-18), (0.3789, 0.9146, -0.01), (0.2903, 0.9569, 0.0), (0.2874, 0.9474, 0.01), (0.2845, 0.9378, 1.225e-18), (0.2874, 0.9474, -0.01), (0.1951, 0.9808, 0.0), (0.1931, 0.971, 0.01), (0.1912, 0.9612, 1.225e-18), (0.1931, 0.971, -0.01), (0.09802, 0.9952, 0.0), (0.09704, 0.9852, 0.01), (0.09606, 0.9753, 1.225e-18), (0.09704, 0.9852, -0.01), (7.55e-08, 1.0, 0.0), (7.474e-08, 0.99, 0.01), (7.399e-08, 0.98, 1.225e-18), (7.474e-08, 0.99, -0.01), (-0.09802, 0.9952, 0.0), (-0.09704, 0.9852, 0.01), (-0.09606, 0.9753, 1.225e-18), (-0.09704, 0.9852, -0.01), (-0.1951, 0.9808, 0.0), (-0.1931, 0.971, 0.01), (-0.1912, 0.9612, 1.225e-18), (-0.1931, 0.971, -0.01), (-0.2903, 0.9569, 0.0), (-0.2874, 0.9474, 0.01), (-0.2845, 0.9378, 1.225e-18), (-0.2874, 0.9474, -0.01), (-0.3827, 0.9239, 0.0), (-0.3789, 0.9146, 0.01), (-0.375, 0.9054, 1.225e-18), (-0.3789, 0.9146, -0.01), (-0.4714, 0.8819, 0.0), (-0.4667, 0.8731, 0.01), (-0.462, 0.8643, 1.225e-18), (-0.4667, 0.8731, -0.01), (-0.5556, 0.8315, 0.0), (-0.55, 0.8232, 0.01), (-0.5445, 0.8148, 1.225e-18), (-0.55, 0.8232, -0.01), (-0.6344, 0.773, 0.0), (-0.628, 0.7653, 0.01), (-0.6217, 0.7576, 1.225e-18), (-0.628, 0.7653, -0.01), (-0.7071, 0.7071, 0.0), (-0.7, 0.7, 0.01), (-0.693, 0.693, 1.225e-18), (-0.7, 0.7, -0.01), (-0.773, 0.6344, 0.0), (-0.7653, 0.628, 0.01), (-0.7576, 0.6217, 1.225e-18), (-0.7653, 0.628, -0.01), (-0.8315, 0.5556, 0.0), (-0.8232, 0.55, 0.01), (-0.8148, 0.5445, 1.225e-18), (-0.8232, 0.55, -0.01), (-0.8819, 0.4714, 0.0), (-0.8731, 0.4667, 0.01), (-0.8643, 0.462, 1.225e-18), (-0.8731, 0.4667, -0.01), (-0.9239, 0.3827, 0.0), (-0.9146, 0.3789, 0.01), (-0.9054, 0.375, 1.225e-18), (-0.9146, 0.3789, -0.01), (-0.9569, 0.2903, 0.0), (-0.9474, 0.2874, 0.01), (-0.9378, 0.2845, 1.225e-18), (-0.9474, 0.2874, -0.01), (-0.9808, 0.1951, 0.0), (-0.971, 0.1931, 0.01), (-0.9612, 0.1912, 1.225e-18), (-0.971, 0.1931, -0.01), (-0.9952, 0.09802, 0.0), (-0.9852, 0.09704, 0.01), (-0.9753, 0.09606, 1.225e-18), (-0.9852, 0.09704, -0.01), (-1.0, 8.742e-08, 0.0), (-0.99, 8.655e-08, 0.01), (-0.98, 8.567e-08, 1.225e-18), (-0.99, 8.655e-08, -0.01), (-0.9952, -0.09802, 0.0), (-0.9852, -0.09704, 0.01), (-0.9753, -0.09606, 1.225e-18), (-0.9852, -0.09704, -0.01), (-0.9808, -0.1951, 0.0), (-0.971, -0.1931, 0.01), (-0.9612, -0.1912, 1.225e-18), (-0.971, -0.1931, -0.01), (-0.9569, -0.2903, 0.0), (-0.9474, -0.2874, 0.01), (-0.9378, -0.2845, 1.225e-18), (-0.9474, -0.2874, -0.01), (-0.9239, -0.3827, 0.0), (-0.9146, -0.3789, 0.01), (-0.9054, -0.375, 1.225e-18), (-0.9146, -0.3789, -0.01), (-0.8819, -0.4714, 0.0), (-0.8731, -0.4667, 0.01), (-0.8643, -0.462, 1.225e-18), (-0.8731, -0.4667, -0.01), (-0.8315, -0.5556, 0.0), (-0.8232, -0.55, 0.01), (-0.8148, -0.5445, 1.225e-18), (-0.8232, -0.55, -0.01), (-0.773, -0.6344, 0.0), (-0.7653, -0.628, 0.01), (-0.7576, -0.6217, 1.225e-18), (-0.7653, -0.628, -0.01), (-0.7071, -0.7071, 0.0), (-0.7, -0.7, 0.01), (-0.693, -0.693, 1.225e-18), (-0.7, -0.7, -0.01), (-0.6344, -0.773, 0.0), (-0.628, -0.7653, 0.01), (-0.6217, -0.7576, 1.225e-18), (-0.628, -0.7653, -0.01), (-0.5556, -0.8315, 0.0), (-0.55, -0.8232, 0.01), (-0.5445, -0.8148, 1.225e-18), (-0.55, -0.8232, -0.01), (-0.4714, -0.8819, 0.0), (-0.4667, -0.8731, 0.01), (-0.462, -0.8643, 1.225e-18), (-0.4667, -0.8731, -0.01), (-0.3827, -0.9239, 0.0), (-0.3789, -0.9146, 0.01), (-0.375, -0.9054, 1.225e-18), (-0.3789, -0.9146, -0.01), (-0.2903, -0.9569, 0.0), (-0.2874, -0.9474, 0.01), (-0.2845, -0.9378, 1.225e-18), (-0.2874, -0.9474, -0.01), (-0.1951, -0.9808, 0.0), (-0.1931, -0.971, 0.01), (-0.1912, -0.9612, 1.225e-18), (-0.1931, -0.971, -0.01), (-0.09802, -0.9952, 0.0), (-0.09704, -0.9852, 0.01), (-0.09606, -0.9753, 1.225e-18), (-0.09704, -0.9852, -0.01), (7.55e-08, -1.0, 0.0), (7.474e-08, -0.99, 0.01), (7.399e-08, -0.98, 1.225e-18), (7.474e-08, -0.99, -0.01), (0.09802, -0.9952, 0.0), (0.09704, -0.9852, 0.01), (0.09606, -0.9753, 1.225e-18), (0.09704, -0.9852, -0.01), (0.1951, -0.9808, 0.0), (0.1931, -0.971, 0.01), (0.1912, -0.9612, 1.225e-18), (0.1931, -0.971, -0.01), (0.2903, -0.9569, 0.0), (0.2874, -0.9474, 0.01), (0.2845, -0.9378, 1.225e-18), (0.2874, -0.9474, -0.01), (0.3827, -0.9239, 0.0), (0.3789, -0.9146, 0.01), (0.375, -0.9054, 1.225e-18), (0.3789, -0.9146, -0.01), (0.4714, -0.8819, 0.0), (0.4667, -0.8731, 0.01), (0.462, -0.8643, 1.225e-18), (0.4667, -0.8731, -0.01), (0.5556, -0.8315, 0.0), (0.55, -0.8232, 0.01), (0.5445, -0.8148, 1.225e-18), (0.55, -0.8232, -0.01), (0.6344, -0.773, 0.0), (0.628, -0.7653, 0.01), (0.6217, -0.7576, 1.225e-18), (0.628, -0.7653, -0.01), (0.7071, -0.7071, 0.0), (0.7, -0.7, 0.01), (0.693, -0.693, 1.225e-18), (0.7, -0.7, -0.01), (0.773, -0.6344, 0.0), (0.7653, -0.628, 0.01), (0.7576, -0.6217, 1.225e-18), (0.7653, -0.628, -0.01), (0.8315, -0.5556, 0.0), (0.8232, -0.55, 0.01), (0.8148, -0.5445, 1.225e-18), (0.8232, -0.55, -0.01), (0.8819, -0.4714, 0.0), (0.8731, -0.4667, 0.01), (0.8643, -0.462, 1.225e-18), (0.8731, -0.4667, -0.01), (0.9239, -0.3827, 0.0), (0.9146, -0.3789, 0.01), (0.9054, -0.375, 1.225e-18), (0.9146, -0.3789, -0.01), (0.9569, -0.2903, 0.0), (0.9474, -0.2874, 0.01), (0.9378, -0.2845, 1.225e-18), (0.9474, -0.2874, -0.01), (0.9808, -0.1951, 0.0), (0.971, -0.1931, 0.01), (0.9612, -0.1912, 1.225e-18), (0.971, -0.1931, -0.01), (0.9952, -0.09802, 0.0), (0.9852, -0.09704, 0.01), (0.9753, -0.09606, 1.225e-18), (0.9852, -0.09704, -0.01)], [], [(0, 4, 5, 1), (1, 5, 6, 2), (2, 6, 7, 3), (3, 7, 4, 0), (4, 8, 9, 5), (5, 9, 10, 6), (6, 10, 11, 7), (7, 11, 8, 4), (8, 12, 13, 9), (9, 13, 14, 10), (10, 14, 15, 11), (11, 15, 12, 8), (12, 16, 17, 13), (13, 17, 18, 14), (14, 18, 19, 15), (15, 19, 16, 12), (16, 20, 21, 17), (17, 21, 22, 18), (18, 22, 23, 19), (19, 23, 20, 16), (20, 24, 25, 21), (21, 25, 26, 22), (22, 26, 27, 23), (23, 27, 24, 20), (24, 28, 29, 25), (25, 29, 30, 26), (26, 30, 31, 27), (27, 31, 28, 24), (28, 32, 33, 29), (29, 33, 34, 30), (30, 34, 35, 31), (31, 35, 32, 28), (32, 36, 37, 33), (33, 37, 38, 34), (34, 38, 39, 35), (35, 39, 36, 32), (36, 40, 41, 37), (37, 41, 42, 38), (38, 42, 43, 39), (39, 43, 40, 36), (40, 44, 45, 41), (41, 45, 46, 42), (42, 46, 47, 43), (43, 47, 44, 40), (44, 48, 49, 45), (45, 49, 50, 46), (46, 50, 51, 47), (47, 51, 48, 44), (48, 52, 53, 49), (49, 53, 54, 50), (50, 54, 55, 51), (51, 55, 52, 48), (52, 56, 57, 53), (53, 57, 58, 54), (54, 58, 59, 55), (55, 59, 56, 52), (56, 60, 61, 57), (57, 61, 62, 58), (58, 62, 63, 59), (59, 63, 60, 56), (60, 64, 65, 61), (61, 65, 66, 62), (62, 66, 67, 63), (63, 67, 64, 60), (64, 68, 69, 65), (65, 69, 70, 66), (66, 70, 71, 67), (67, 71, 68, 64), (68, 72, 73, 69), (69, 73, 74, 70), (70, 74, 75, 71), (71, 75, 72, 68), (72, 76, 77, 73), (73, 77, 78, 74), (74, 78, 79, 75), (75, 79, 76, 72), (76, 80, 81, 77), (77, 81, 82, 78), (78, 82, 83, 79), (79, 83, 80, 76), (80, 84, 85, 81), (81, 85, 86, 82), (82, 86, 87, 83), (83, 87, 84, 80), (84, 88, 89, 85), (85, 89, 90, 86), (86, 90, 91, 87), (87, 91, 88, 84), (88, 92, 93, 89), (89, 93, 94, 90), (90, 94, 95, 91), (91, 95, 92, 88), (92, 96, 97, 93), (93, 97, 98, 94), (94, 98, 99, 95), (95, 99, 96, 92), (96, 100, 101, 97), (97, 101, 102, 98), (98, 102, 103, 99), (99, 103, 100, 96), (100, 104, 105, 101), (101, 105, 106, 102), (102, 106, 107, 103), (103, 107, 104, 100), (104, 108, 109, 105), (105, 109, 110, 106), (106, 110, 111, 107), (107, 111, 108, 104), (108, 112, 113, 109), (109, 113, 114, 110), (110, 114, 115, 111), (111, 115, 112, 108), (112, 116, 117, 113), (113, 117, 118, 114), (114, 118, 119, 115), (115, 119, 116, 112), (116, 120, 121, 117), (117, 121, 122, 118), (118, 122, 123, 119), (119, 123, 120, 116), (120, 124, 125, 121), (121, 125, 126, 122), (122, 126, 127, 123), (123, 127, 124, 120), (124, 128, 129, 125), (125, 129, 130, 126), (126, 130, 131, 127), (127, 131, 128, 124), (128, 132, 133, 129), (129, 133, 134, 130), (130, 134, 135, 131), (131, 135, 132, 128), (132, 136, 137, 133), (133, 137, 138, 134), (134, 138, 139, 135), (135, 139, 136, 132), (136, 140, 141, 137), (137, 141, 142, 138), (138, 142, 143, 139), (139, 143, 140, 136), (140, 144, 145, 141), (141, 145, 146, 142), (142, 146, 147, 143), (143, 147, 144, 140), (144, 148, 149, 145), (145, 149, 150, 146), (146, 150, 151, 147), (147, 151, 148, 144), (148, 152, 153, 149), (149, 153, 154, 150), (150, 154, 155, 151), (151, 155, 152, 148), (152, 156, 157, 153), (153, 157, 158, 154), (154, 158, 159, 155), (155, 159, 156, 152), (156, 160, 161, 157), (157, 161, 162, 158), (158, 162, 163, 159), (159, 163, 160, 156), (160, 164, 165, 161), (161, 165, 166, 162), (162, 166, 167, 163), (163, 167, 164, 160), (164, 168, 169, 165), (165, 169, 170, 166), (166, 170, 171, 167), (167, 171, 168, 164), (168, 172, 173, 169), (169, 173, 174, 170), (170, 174, 175, 171), (171, 175, 172, 168), (172, 176, 177, 173), (173, 177, 178, 174), (174, 178, 179, 175), (175, 179, 176, 172), (176, 180, 181, 177), (177, 181, 182, 178), (178, 182, 183, 179), (179, 183, 180, 176), (180, 184, 185, 181), (181, 185, 186, 182), (182, 186, 187, 183), (183, 187, 184, 180), (184, 188, 189, 185), (185, 189, 190, 186), (186, 190, 191, 187), (187, 191, 188, 184), (188, 192, 193, 189), (189, 193, 194, 190), (190, 194, 195, 191), (191, 195, 192, 188), (192, 196, 197, 193), (193, 197, 198, 194), (194, 198, 199, 195), (195, 199, 196, 192), (196, 200, 201, 197), (197, 201, 202, 198), (198, 202, 203, 199), (199, 203, 200, 196), (200, 204, 205, 201), (201, 205, 206, 202), (202, 206, 207, 203), (203, 207, 204, 200), (204, 208, 209, 205), (205, 209, 210, 206), (206, 210, 211, 207), (207, 211, 208, 204), (208, 212, 213, 209), (209, 213, 214, 210), (210, 214, 215, 211), (211, 215, 212, 208), (212, 216, 217, 213), (213, 217, 218, 214), (214, 218, 219, 215), (215, 219, 216, 212), (216, 220, 221, 217), (217, 221, 222, 218), (218, 222, 223, 219), (219, 223, 220, 216), (220, 224, 225, 221), (221, 225, 226, 222), (222, 226, 227, 223), (223, 227, 224, 220), (224, 228, 229, 225), (225, 229, 230, 226), (226, 230, 231, 227), (227, 231, 228, 224), (228, 232, 233, 229), (229, 233, 234, 230), (230, 234, 235, 231), (231, 235, 232, 228), (232, 236, 237, 233), (233, 237, 238, 234), (234, 238, 239, 235), (235, 239, 236, 232), (236, 240, 241, 237), (237, 241, 242, 238), (238, 242, 243, 239), (239, 243, 240, 236), (240, 244, 245, 241), (241, 245, 246, 242), (242, 246, 247, 243), (243, 247, 244, 240), (244, 248, 249, 245), (245, 249, 250, 246), (246, 250, 251, 247), (247, 251, 248, 244), (248, 252, 253, 249), (249, 253, 254, 250), (250, 254, 255, 251), (251, 255, 252, 248), (252, 0, 1, 253), (253, 1, 2, 254), (254, 2, 3, 255), (255, 3, 0, 252)])
_uv = me_torus_001.uv_layers.new(name='UVMap')
_uv.uv.foreach_set('vector', [0.5, 0.5, 0.5156, 0.5, 0.5156, 0.75, 0.5, 0.75, 0.5, 0.75, 0.5156, 0.75, 0.5156, 1.0, 0.5, 1.0, 0.5, 0.0, 0.5156, 0.0, 0.5156, 0.25, 0.5, 0.25, 0.5, 0.25, 0.5156, 0.25, 0.5156, 0.5, 0.5, 0.5, 0.5156, 0.5, 0.5312, 0.5, 0.5312, 0.75, 0.5156, 0.75, 0.5156, 0.75, 0.5312, 0.75, 0.5312, 1.0, 0.5156, 1.0, 0.5156, 0.0, 0.5312, 0.0, 0.5312, 0.25, 0.5156, 0.25, 0.5156, 0.25, 0.5312, 0.25, 0.5312, 0.5, 0.5156, 0.5, 0.5312, 0.5, 0.5469, 0.5, 0.5469, 0.75, 0.5312, 0.75, 0.5312, 0.75, 0.5469, 0.75, 0.5469, 1.0, 0.5312, 1.0, 0.5312, 0.0, 0.5469, 0.0, 0.5469, 0.25, 0.5312, 0.25, 0.5312, 0.25, 0.5469, 0.25, 0.5469, 0.5, 0.5312, 0.5, 0.5469, 0.5, 0.5625, 0.5, 0.5625, 0.75, 0.5469, 0.75, 0.5469, 0.75, 0.5625, 0.75, 0.5625, 1.0, 0.5469, 1.0, 0.5469, 0.0, 0.5625, 0.0, 0.5625, 0.25, 0.5469, 0.25, 0.5469, 0.25, 0.5625, 0.25, 0.5625, 0.5, 0.5469, 0.5, 0.5625, 0.5, 0.5781, 0.5, 0.5781, 0.75, 0.5625, 0.75, 0.5625, 0.75, 0.5781, 0.75, 0.5781, 1.0, 0.5625, 1.0, 0.5625, 0.0, 0.5781, 0.0, 0.5781, 0.25, 0.5625, 0.25, 0.5625, 0.25, 0.5781, 0.25, 0.5781, 0.5, 0.5625, 0.5, 0.5781, 0.5, 0.5938, 0.5, 0.5938, 0.75, 0.5781, 0.75, 0.5781, 0.75, 0.5938, 0.75, 0.5938, 1.0, 0.5781, 1.0, 0.5781, 0.0, 0.5938, 0.0, 0.5938, 0.25, 0.5781, 0.25, 0.5781, 0.25, 0.5938, 0.25, 0.5938, 0.5, 0.5781, 0.5, 0.5938, 0.5, 0.6094, 0.5, 0.6094, 0.75, 0.5938, 0.75, 0.5938, 0.75, 0.6094, 0.75, 0.6094, 1.0, 0.5938, 1.0, 0.5938, 0.0, 0.6094, 0.0, 0.6094, 0.25, 0.5938, 0.25, 0.5938, 0.25, 0.6094, 0.25, 0.6094, 0.5, 0.5938, 0.5, 0.6094, 0.5, 0.625, 0.5, 0.625, 0.75, 0.6094, 0.75, 0.6094, 0.75, 0.625, 0.75, 0.625, 1.0, 0.6094, 1.0, 0.6094, 0.0, 0.625, 0.0, 0.625, 0.25, 0.6094, 0.25, 0.6094, 0.25, 0.625, 0.25, 0.625, 0.5, 0.6094, 0.5, 0.625, 0.5, 0.6406, 0.5, 0.6406, 0.75, 0.625, 0.75, 0.625, 0.75, 0.6406, 0.75, 0.6406, 1.0, 0.625, 1.0, 0.625, 0.0, 0.6406, 0.0, 0.6406, 0.25, 0.625, 0.25, 0.625, 0.25, 0.6406, 0.25, 0.6406, 0.5, 0.625, 0.5, 0.6406, 0.5, 0.6562, 0.5, 0.6562, 0.75, 0.6406, 0.75, 0.6406, 0.75, 0.6562, 0.75, 0.6562, 1.0, 0.6406, 1.0, 0.6406, 0.0, 0.6562, 0.0, 0.6562, 0.25, 0.6406, 0.25, 0.6406, 0.25, 0.6562, 0.25, 0.6562, 0.5, 0.6406, 0.5, 0.6562, 0.5, 0.6719, 0.5, 0.6719, 0.75, 0.6562, 0.75, 0.6562, 0.75, 0.6719, 0.75, 0.6719, 1.0, 0.6562, 1.0, 0.6562, 0.0, 0.6719, 0.0, 0.6719, 0.25, 0.6562, 0.25, 0.6562, 0.25, 0.6719, 0.25, 0.6719, 0.5, 0.6562, 0.5, 0.6719, 0.5, 0.6875, 0.5, 0.6875, 0.75, 0.6719, 0.75, 0.6719, 0.75, 0.6875, 0.75, 0.6875, 1.0, 0.6719, 1.0, 0.6719, 0.0, 0.6875, 0.0, 0.6875, 0.25, 0.6719, 0.25, 0.6719, 0.25, 0.6875, 0.25, 0.6875, 0.5, 0.6719, 0.5, 0.6875, 0.5, 0.7031, 0.5, 0.7031, 0.75, 0.6875, 0.75, 0.6875, 0.75, 0.7031, 0.75, 0.7031, 1.0, 0.6875, 1.0, 0.6875, 0.0, 0.7031, 0.0, 0.7031, 0.25, 0.6875, 0.25, 0.6875, 0.25, 0.7031, 0.25, 0.7031, 0.5, 0.6875, 0.5, 0.7031, 0.5, 0.7188, 0.5, 0.7188, 0.75, 0.7031, 0.75, 0.7031, 0.75, 0.7188, 0.75, 0.7188, 1.0, 0.7031, 1.0, 0.7031, 0.0, 0.7188, 0.0, 0.7188, 0.25, 0.7031, 0.25, 0.7031, 0.25, 0.7188, 0.25, 0.7188, 0.5, 0.7031, 0.5, 0.7188, 0.5, 0.7344, 0.5, 0.7344, 0.75, 0.7188, 0.75, 0.7188, 0.75, 0.7344, 0.75, 0.7344, 1.0, 0.7188, 1.0, 0.7188, 0.0, 0.7344, 0.0, 0.7344, 0.25, 0.7188, 0.25, 0.7188, 0.25, 0.7344, 0.25, 0.7344, 0.5, 0.7188, 0.5, 0.7344, 0.5, 0.75, 0.5, 0.75, 0.75, 0.7344, 0.75, 0.7344, 0.75, 0.75, 0.75, 0.75, 1.0, 0.7344, 1.0, 0.7344, 0.0, 0.75, 0.0, 0.75, 0.25, 0.7344, 0.25, 0.7344, 0.25, 0.75, 0.25, 0.75, 0.5, 0.7344, 0.5, 0.75, 0.5, 0.7656, 0.5, 0.7656, 0.75, 0.75, 0.75, 0.75, 0.75, 0.7656, 0.75, 0.7656, 1.0, 0.75, 1.0, 0.75, 0.0, 0.7656, 0.0, 0.7656, 0.25, 0.75, 0.25, 0.75, 0.25, 0.7656, 0.25, 0.7656, 0.5, 0.75, 0.5, 0.7656, 0.5, 0.7812, 0.5, 0.7812, 0.75, 0.7656, 0.75, 0.7656, 0.75, 0.7812, 0.75, 0.7812, 1.0, 0.7656, 1.0, 0.7656, 0.0, 0.7812, 0.0, 0.7812, 0.25, 0.7656, 0.25, 0.7656, 0.25, 0.7812, 0.25, 0.7812, 0.5, 0.7656, 0.5, 0.7812, 0.5, 0.7969, 0.5, 0.7969, 0.75, 0.7812, 0.75, 0.7812, 0.75, 0.7969, 0.75, 0.7969, 1.0, 0.7812, 1.0, 0.7812, 0.0, 0.7969, 0.0, 0.7969, 0.25, 0.7812, 0.25, 0.7812, 0.25, 0.7969, 0.25, 0.7969, 0.5, 0.7812, 0.5, 0.7969, 0.5, 0.8125, 0.5, 0.8125, 0.75, 0.7969, 0.75, 0.7969, 0.75, 0.8125, 0.75, 0.8125, 1.0, 0.7969, 1.0, 0.7969, 0.0, 0.8125, 0.0, 0.8125, 0.25, 0.7969, 0.25, 0.7969, 0.25, 0.8125, 0.25, 0.8125, 0.5, 0.7969, 0.5, 0.8125, 0.5, 0.8281, 0.5, 0.8281, 0.75, 0.8125, 0.75, 0.8125, 0.75, 0.8281, 0.75, 0.8281, 1.0, 0.8125, 1.0, 0.8125, 0.0, 0.8281, 0.0, 0.8281, 0.25, 0.8125, 0.25, 0.8125, 0.25, 0.8281, 0.25, 0.8281, 0.5, 0.8125, 0.5, 0.8281, 0.5, 0.8438, 0.5, 0.8438, 0.75, 0.8281, 0.75, 0.8281, 0.75, 0.8438, 0.75, 0.8438, 1.0, 0.8281, 1.0, 0.8281, 0.0, 0.8438, 0.0, 0.8438, 0.25, 0.8281, 0.25, 0.8281, 0.25, 0.8438, 0.25, 0.8438, 0.5, 0.8281, 0.5, 0.8438, 0.5, 0.8594, 0.5, 0.8594, 0.75, 0.8438, 0.75, 0.8438, 0.75, 0.8594, 0.75, 0.8594, 1.0, 0.8438, 1.0, 0.8438, 0.0, 0.8594, 0.0, 0.8594, 0.25, 0.8438, 0.25, 0.8438, 0.25, 0.8594, 0.25, 0.8594, 0.5, 0.8438, 0.5, 0.8594, 0.5, 0.875, 0.5, 0.875, 0.75, 0.8594, 0.75, 0.8594, 0.75, 0.875, 0.75, 0.875, 1.0, 0.8594, 1.0, 0.8594, 0.0, 0.875, 0.0, 0.875, 0.25, 0.8594, 0.25, 0.8594, 0.25, 0.875, 0.25, 0.875, 0.5, 0.8594, 0.5, 0.875, 0.5, 0.8906, 0.5, 0.8906, 0.75, 0.875, 0.75, 0.875, 0.75, 0.8906, 0.75, 0.8906, 1.0, 0.875, 1.0, 0.875, 0.0, 0.8906, 0.0, 0.8906, 0.25, 0.875, 0.25, 0.875, 0.25, 0.8906, 0.25, 0.8906, 0.5, 0.875, 0.5, 0.8906, 0.5, 0.9062, 0.5, 0.9062, 0.75, 0.8906, 0.75, 0.8906, 0.75, 0.9062, 0.75, 0.9062, 1.0, 0.8906, 1.0, 0.8906, 0.0, 0.9062, 0.0, 0.9062, 0.25, 0.8906, 0.25, 0.8906, 0.25, 0.9062, 0.25, 0.9062, 0.5, 0.8906, 0.5, 0.9062, 0.5, 0.9219, 0.5, 0.9219, 0.75, 0.9062, 0.75, 0.9062, 0.75, 0.9219, 0.75, 0.9219, 1.0, 0.9062, 1.0, 0.9062, 0.0, 0.9219, 0.0, 0.9219, 0.25, 0.9062, 0.25, 0.9062, 0.25, 0.9219, 0.25, 0.9219, 0.5, 0.9062, 0.5, 0.9219, 0.5, 0.9375, 0.5, 0.9375, 0.75, 0.9219, 0.75, 0.9219, 0.75, 0.9375, 0.75, 0.9375, 1.0, 0.9219, 1.0, 0.9219, 0.0, 0.9375, 0.0, 0.9375, 0.25, 0.9219, 0.25, 0.9219, 0.25, 0.9375, 0.25, 0.9375, 0.5, 0.9219, 0.5, 0.9375, 0.5, 0.9531, 0.5, 0.9531, 0.75, 0.9375, 0.75, 0.9375, 0.75, 0.9531, 0.75, 0.9531, 1.0, 0.9375, 1.0, 0.9375, 0.0, 0.9531, 0.0, 0.9531, 0.25, 0.9375, 0.25, 0.9375, 0.25, 0.9531, 0.25, 0.9531, 0.5, 0.9375, 0.5, 0.9531, 0.5, 0.9688, 0.5, 0.9688, 0.75, 0.9531, 0.75, 0.9531, 0.75, 0.9688, 0.75, 0.9688, 1.0, 0.9531, 1.0, 0.9531, 0.0, 0.9688, 0.0, 0.9688, 0.25, 0.9531, 0.25, 0.9531, 0.25, 0.9688, 0.25, 0.9688, 0.5, 0.9531, 0.5, 0.9688, 0.5, 0.9844, 0.5, 0.9844, 0.75, 0.9688, 0.75, 0.9688, 0.75, 0.9844, 0.75, 0.9844, 1.0, 0.9688, 1.0, 0.9688, 0.0, 0.9844, 0.0, 0.9844, 0.25, 0.9688, 0.25, 0.9688, 0.25, 0.9844, 0.25, 0.9844, 0.5, 0.9688, 0.5, 0.9844, 0.5, 1.0, 0.5, 1.0, 0.75, 0.9844, 0.75, 0.9844, 0.75, 1.0, 0.75, 1.0, 1.0, 0.9844, 1.0, 0.9844, 0.0, 1.0, 0.0, 1.0, 0.25, 0.9844, 0.25, 0.9844, 0.25, 1.0, 0.25, 1.0, 0.5, 0.9844, 0.5, 0.0, 0.5, 0.01562, 0.5, 0.01562, 0.75, 0.0, 0.75, 0.0, 0.75, 0.01562, 0.75, 0.01562, 1.0, 0.0, 1.0, 0.0, 0.0, 0.01562, 0.0, 0.01562, 0.25, 0.0, 0.25, 0.0, 0.25, 0.01562, 0.25, 0.01562, 0.5, 0.0, 0.5, 0.01562, 0.5, 0.03125, 0.5, 0.03125, 0.75, 0.01562, 0.75, 0.01562, 0.75, 0.03125, 0.75, 0.03125, 1.0, 0.01562, 1.0, 0.01562, 0.0, 0.03125, 0.0, 0.03125, 0.25, 0.01562, 0.25, 0.01562, 0.25, 0.03125, 0.25, 0.03125, 0.5, 0.01562, 0.5, 0.03125, 0.5, 0.04688, 0.5, 0.04688, 0.75, 0.03125, 0.75, 0.03125, 0.75, 0.04688, 0.75, 0.04688, 1.0, 0.03125, 1.0, 0.03125, 0.0, 0.04688, 0.0, 0.04688, 0.25, 0.03125, 0.25, 0.03125, 0.25, 0.04688, 0.25, 0.04688, 0.5, 0.03125, 0.5, 0.04688, 0.5, 0.0625, 0.5, 0.0625, 0.75, 0.04688, 0.75, 0.04688, 0.75, 0.0625, 0.75, 0.0625, 1.0, 0.04688, 1.0, 0.04688, 0.0, 0.0625, 0.0, 0.0625, 0.25, 0.04688, 0.25, 0.04688, 0.25, 0.0625, 0.25, 0.0625, 0.5, 0.04688, 0.5, 0.0625, 0.5, 0.07812, 0.5, 0.07812, 0.75, 0.0625, 0.75, 0.0625, 0.75, 0.07812, 0.75, 0.07812, 1.0, 0.0625, 1.0, 0.0625, 0.0, 0.07812, 0.0, 0.07812, 0.25, 0.0625, 0.25, 0.0625, 0.25, 0.07812, 0.25, 0.07812, 0.5, 0.0625, 0.5, 0.07812, 0.5, 0.09375, 0.5, 0.09375, 0.75, 0.07812, 0.75, 0.07812, 0.75, 0.09375, 0.75, 0.09375, 1.0, 0.07812, 1.0, 0.07812, 0.0, 0.09375, 0.0, 0.09375, 0.25, 0.07812, 0.25, 0.07812, 0.25, 0.09375, 0.25, 0.09375, 0.5, 0.07812, 0.5, 0.09375, 0.5, 0.1094, 0.5, 0.1094, 0.75, 0.09375, 0.75, 0.09375, 0.75, 0.1094, 0.75, 0.1094, 1.0, 0.09375, 1.0, 0.09375, 0.0, 0.1094, 0.0, 0.1094, 0.25, 0.09375, 0.25, 0.09375, 0.25, 0.1094, 0.25, 0.1094, 0.5, 0.09375, 0.5, 0.1094, 0.5, 0.125, 0.5, 0.125, 0.75, 0.1094, 0.75, 0.1094, 0.75, 0.125, 0.75, 0.125, 1.0, 0.1094, 1.0, 0.1094, 0.0, 0.125, 0.0, 0.125, 0.25, 0.1094, 0.25, 0.1094, 0.25, 0.125, 0.25, 0.125, 0.5, 0.1094, 0.5, 0.125, 0.5, 0.1406, 0.5, 0.1406, 0.75, 0.125, 0.75, 0.125, 0.75, 0.1406, 0.75, 0.1406, 1.0, 0.125, 1.0, 0.125, 0.0, 0.1406, 0.0, 0.1406, 0.25, 0.125, 0.25, 0.125, 0.25, 0.1406, 0.25, 0.1406, 0.5, 0.125, 0.5, 0.1406, 0.5, 0.1562, 0.5, 0.1562, 0.75, 0.1406, 0.75, 0.1406, 0.75, 0.1562, 0.75, 0.1562, 1.0, 0.1406, 1.0, 0.1406, 0.0, 0.1562, 0.0, 0.1562, 0.25, 0.1406, 0.25, 0.1406, 0.25, 0.1562, 0.25, 0.1562, 0.5, 0.1406, 0.5, 0.1562, 0.5, 0.1719, 0.5, 0.1719, 0.75, 0.1562, 0.75, 0.1562, 0.75, 0.1719, 0.75, 0.1719, 1.0, 0.1562, 1.0, 0.1562, 0.0, 0.1719, 0.0, 0.1719, 0.25, 0.1562, 0.25, 0.1562, 0.25, 0.1719, 0.25, 0.1719, 0.5, 0.1562, 0.5, 0.1719, 0.5, 0.1875, 0.5, 0.1875, 0.75, 0.1719, 0.75, 0.1719, 0.75, 0.1875, 0.75, 0.1875, 1.0, 0.1719, 1.0, 0.1719, 0.0, 0.1875, 0.0, 0.1875, 0.25, 0.1719, 0.25, 0.1719, 0.25, 0.1875, 0.25, 0.1875, 0.5, 0.1719, 0.5, 0.1875, 0.5, 0.2031, 0.5, 0.2031, 0.75, 0.1875, 0.75, 0.1875, 0.75, 0.2031, 0.75, 0.2031, 1.0, 0.1875, 1.0, 0.1875, 0.0, 0.2031, 0.0, 0.2031, 0.25, 0.1875, 0.25, 0.1875, 0.25, 0.2031, 0.25, 0.2031, 0.5, 0.1875, 0.5, 0.2031, 0.5, 0.2188, 0.5, 0.2188, 0.75, 0.2031, 0.75, 0.2031, 0.75, 0.2188, 0.75, 0.2188, 1.0, 0.2031, 1.0, 0.2031, 0.0, 0.2188, 0.0, 0.2188, 0.25, 0.2031, 0.25, 0.2031, 0.25, 0.2188, 0.25, 0.2188, 0.5, 0.2031, 0.5, 0.2188, 0.5, 0.2344, 0.5, 0.2344, 0.75, 0.2188, 0.75, 0.2188, 0.75, 0.2344, 0.75, 0.2344, 1.0, 0.2188, 1.0, 0.2188, 0.0, 0.2344, 0.0, 0.2344, 0.25, 0.2188, 0.25, 0.2188, 0.25, 0.2344, 0.25, 0.2344, 0.5, 0.2188, 0.5, 0.2344, 0.5, 0.25, 0.5, 0.25, 0.75, 0.2344, 0.75, 0.2344, 0.75, 0.25, 0.75, 0.25, 1.0, 0.2344, 1.0, 0.2344, 0.0, 0.25, 0.0, 0.25, 0.25, 0.2344, 0.25, 0.2344, 0.25, 0.25, 0.25, 0.25, 0.5, 0.2344, 0.5, 0.25, 0.5, 0.2656, 0.5, 0.2656, 0.75, 0.25, 0.75, 0.25, 0.75, 0.2656, 0.75, 0.2656, 1.0, 0.25, 1.0, 0.25, 0.0, 0.2656, 0.0, 0.2656, 0.25, 0.25, 0.25, 0.25, 0.25, 0.2656, 0.25, 0.2656, 0.5, 0.25, 0.5, 0.2656, 0.5, 0.2812, 0.5, 0.2812, 0.75, 0.2656, 0.75, 0.2656, 0.75, 0.2812, 0.75, 0.2812, 1.0, 0.2656, 1.0, 0.2656, 0.0, 0.2812, 0.0, 0.2812, 0.25, 0.2656, 0.25, 0.2656, 0.25, 0.2812, 0.25, 0.2812, 0.5, 0.2656, 0.5, 0.2812, 0.5, 0.2969, 0.5, 0.2969, 0.75, 0.2812, 0.75, 0.2812, 0.75, 0.2969, 0.75, 0.2969, 1.0, 0.2812, 1.0, 0.2812, 0.0, 0.2969, 0.0, 0.2969, 0.25, 0.2812, 0.25, 0.2812, 0.25, 0.2969, 0.25, 0.2969, 0.5, 0.2812, 0.5, 0.2969, 0.5, 0.3125, 0.5, 0.3125, 0.75, 0.2969, 0.75, 0.2969, 0.75, 0.3125, 0.75, 0.3125, 1.0, 0.2969, 1.0, 0.2969, 0.0, 0.3125, 0.0, 0.3125, 0.25, 0.2969, 0.25, 0.2969, 0.25, 0.3125, 0.25, 0.3125, 0.5, 0.2969, 0.5, 0.3125, 0.5, 0.3281, 0.5, 0.3281, 0.75, 0.3125, 0.75, 0.3125, 0.75, 0.3281, 0.75, 0.3281, 1.0, 0.3125, 1.0, 0.3125, 0.0, 0.3281, 0.0, 0.3281, 0.25, 0.3125, 0.25, 0.3125, 0.25, 0.3281, 0.25, 0.3281, 0.5, 0.3125, 0.5, 0.3281, 0.5, 0.3438, 0.5, 0.3438, 0.75, 0.3281, 0.75, 0.3281, 0.75, 0.3438, 0.75, 0.3438, 1.0, 0.3281, 1.0, 0.3281, 0.0, 0.3438, 0.0, 0.3438, 0.25, 0.3281, 0.25, 0.3281, 0.25, 0.3438, 0.25, 0.3438, 0.5, 0.3281, 0.5, 0.3438, 0.5, 0.3594, 0.5, 0.3594, 0.75, 0.3438, 0.75, 0.3438, 0.75, 0.3594, 0.75, 0.3594, 1.0, 0.3438, 1.0, 0.3438, 0.0, 0.3594, 0.0, 0.3594, 0.25, 0.3438, 0.25, 0.3438, 0.25, 0.3594, 0.25, 0.3594, 0.5, 0.3438, 0.5, 0.3594, 0.5, 0.375, 0.5, 0.375, 0.75, 0.3594, 0.75, 0.3594, 0.75, 0.375, 0.75, 0.375, 1.0, 0.3594, 1.0, 0.3594, 0.0, 0.375, 0.0, 0.375, 0.25, 0.3594, 0.25, 0.3594, 0.25, 0.375, 0.25, 0.375, 0.5, 0.3594, 0.5, 0.375, 0.5, 0.3906, 0.5, 0.3906, 0.75, 0.375, 0.75, 0.375, 0.75, 0.3906, 0.75, 0.3906, 1.0, 0.375, 1.0, 0.375, 0.0, 0.3906, 0.0, 0.3906, 0.25, 0.375, 0.25, 0.375, 0.25, 0.3906, 0.25, 0.3906, 0.5, 0.375, 0.5, 0.3906, 0.5, 0.4062, 0.5, 0.4062, 0.75, 0.3906, 0.75, 0.3906, 0.75, 0.4062, 0.75, 0.4062, 1.0, 0.3906, 1.0, 0.3906, 0.0, 0.4062, 0.0, 0.4062, 0.25, 0.3906, 0.25, 0.3906, 0.25, 0.4062, 0.25, 0.4062, 0.5, 0.3906, 0.5, 0.4062, 0.5, 0.4219, 0.5, 0.4219, 0.75, 0.4062, 0.75, 0.4062, 0.75, 0.4219, 0.75, 0.4219, 1.0, 0.4062, 1.0, 0.4062, 0.0, 0.4219, 0.0, 0.4219, 0.25, 0.4062, 0.25, 0.4062, 0.25, 0.4219, 0.25, 0.4219, 0.5, 0.4062, 0.5, 0.4219, 0.5, 0.4375, 0.5, 0.4375, 0.75, 0.4219, 0.75, 0.4219, 0.75, 0.4375, 0.75, 0.4375, 1.0, 0.4219, 1.0, 0.4219, 0.0, 0.4375, 0.0, 0.4375, 0.25, 0.4219, 0.25, 0.4219, 0.25, 0.4375, 0.25, 0.4375, 0.5, 0.4219, 0.5, 0.4375, 0.5, 0.4531, 0.5, 0.4531, 0.75, 0.4375, 0.75, 0.4375, 0.75, 0.4531, 0.75, 0.4531, 1.0, 0.4375, 1.0, 0.4375, 0.0, 0.4531, 0.0, 0.4531, 0.25, 0.4375, 0.25, 0.4375, 0.25, 0.4531, 0.25, 0.4531, 0.5, 0.4375, 0.5, 0.4531, 0.5, 0.4688, 0.5, 0.4688, 0.75, 0.4531, 0.75, 0.4531, 0.75, 0.4688, 0.75, 0.4688, 1.0, 0.4531, 1.0, 0.4531, 0.0, 0.4688, 0.0, 0.4688, 0.25, 0.4531, 0.25, 0.4531, 0.25, 0.4688, 0.25, 0.4688, 0.5, 0.4531, 0.5, 0.4688, 0.5, 0.4844, 0.5, 0.4844, 0.75, 0.4688, 0.75, 0.4688, 0.75, 0.4844, 0.75, 0.4844, 1.0, 0.4688, 1.0, 0.4688, 0.0, 0.4844, 0.0, 0.4844, 0.25, 0.4688, 0.25, 0.4688, 0.25, 0.4844, 0.25, 0.4844, 0.5, 0.4688, 0.5, 0.4844, 0.5, 0.5, 0.5, 0.5, 0.75, 0.4844, 0.75, 0.4844, 0.75, 0.5, 0.75, 0.5, 1.0, 0.4844, 1.0, 0.4844, 0.0, 0.5, 0.0, 0.5, 0.25, 0.4844, 0.25, 0.4844, 0.25, 0.5, 0.25, 0.5, 0.5, 0.4844, 0.5])
me_torus_001.materials.append(mat_material_001)
me_torus_001.use_remesh_fix_poles = True
me_torus_001.use_remesh_preserve_attributes = False
me_torus_001.use_mirror_vertex_groups = False
me_torus_001.update()
me_torus_002 = bpy.data.meshes.new('Torus.002')
me_torus_002.from_pydata([(1.0, 0.0, 0.0), (0.99, 0.0, 0.01), (0.98, 0.0, 1.225e-18), (0.99, 0.0, -0.01), (0.9952, 0.09802, 0.0), (0.9852, 0.09704, 0.01), (0.9753, 0.09606, 1.225e-18), (0.9852, 0.09704, -0.01), (0.9808, 0.1951, 0.0), (0.971, 0.1931, 0.01), (0.9612, 0.1912, 1.225e-18), (0.971, 0.1931, -0.01), (0.9569, 0.2903, 0.0), (0.9474, 0.2874, 0.01), (0.9378, 0.2845, 1.225e-18), (0.9474, 0.2874, -0.01), (0.9239, 0.3827, 0.0), (0.9146, 0.3789, 0.01), (0.9054, 0.375, 1.225e-18), (0.9146, 0.3789, -0.01), (0.8819, 0.4714, 0.0), (0.8731, 0.4667, 0.01), (0.8643, 0.462, 1.225e-18), (0.8731, 0.4667, -0.01), (0.8315, 0.5556, 0.0), (0.8232, 0.55, 0.01), (0.8148, 0.5445, 1.225e-18), (0.8232, 0.55, -0.01), (0.773, 0.6344, 0.0), (0.7653, 0.628, 0.01), (0.7576, 0.6217, 1.225e-18), (0.7653, 0.628, -0.01), (0.7071, 0.7071, 0.0), (0.7, 0.7, 0.01), (0.693, 0.693, 1.225e-18), (0.7, 0.7, -0.01), (0.6344, 0.773, 0.0), (0.628, 0.7653, 0.01), (0.6217, 0.7576, 1.225e-18), (0.628, 0.7653, -0.01), (0.5556, 0.8315, 0.0), (0.55, 0.8232, 0.01), (0.5445, 0.8148, 1.225e-18), (0.55, 0.8232, -0.01), (0.4714, 0.8819, 0.0), (0.4667, 0.8731, 0.01), (0.462, 0.8643, 1.225e-18), (0.4667, 0.8731, -0.01), (0.3827, 0.9239, 0.0), (0.3789, 0.9146, 0.01), (0.375, 0.9054, 1.225e-18), (0.3789, 0.9146, -0.01), (0.2903, 0.9569, 0.0), (0.2874, 0.9474, 0.01), (0.2845, 0.9378, 1.225e-18), (0.2874, 0.9474, -0.01), (0.1951, 0.9808, 0.0), (0.1931, 0.971, 0.01), (0.1912, 0.9612, 1.225e-18), (0.1931, 0.971, -0.01), (0.09802, 0.9952, 0.0), (0.09704, 0.9852, 0.01), (0.09606, 0.9753, 1.225e-18), (0.09704, 0.9852, -0.01), (7.55e-08, 1.0, 0.0), (7.474e-08, 0.99, 0.01), (7.399e-08, 0.98, 1.225e-18), (7.474e-08, 0.99, -0.01), (-0.09802, 0.9952, 0.0), (-0.09704, 0.9852, 0.01), (-0.09606, 0.9753, 1.225e-18), (-0.09704, 0.9852, -0.01), (-0.1951, 0.9808, 0.0), (-0.1931, 0.971, 0.01), (-0.1912, 0.9612, 1.225e-18), (-0.1931, 0.971, -0.01), (-0.2903, 0.9569, 0.0), (-0.2874, 0.9474, 0.01), (-0.2845, 0.9378, 1.225e-18), (-0.2874, 0.9474, -0.01), (-0.3827, 0.9239, 0.0), (-0.3789, 0.9146, 0.01), (-0.375, 0.9054, 1.225e-18), (-0.3789, 0.9146, -0.01), (-0.4714, 0.8819, 0.0), (-0.4667, 0.8731, 0.01), (-0.462, 0.8643, 1.225e-18), (-0.4667, 0.8731, -0.01), (-0.5556, 0.8315, 0.0), (-0.55, 0.8232, 0.01), (-0.5445, 0.8148, 1.225e-18), (-0.55, 0.8232, -0.01), (-0.6344, 0.773, 0.0), (-0.628, 0.7653, 0.01), (-0.6217, 0.7576, 1.225e-18), (-0.628, 0.7653, -0.01), (-0.7071, 0.7071, 0.0), (-0.7, 0.7, 0.01), (-0.693, 0.693, 1.225e-18), (-0.7, 0.7, -0.01), (-0.773, 0.6344, 0.0), (-0.7653, 0.628, 0.01), (-0.7576, 0.6217, 1.225e-18), (-0.7653, 0.628, -0.01), (-0.8315, 0.5556, 0.0), (-0.8232, 0.55, 0.01), (-0.8148, 0.5445, 1.225e-18), (-0.8232, 0.55, -0.01), (-0.8819, 0.4714, 0.0), (-0.8731, 0.4667, 0.01), (-0.8643, 0.462, 1.225e-18), (-0.8731, 0.4667, -0.01), (-0.9239, 0.3827, 0.0), (-0.9146, 0.3789, 0.01), (-0.9054, 0.375, 1.225e-18), (-0.9146, 0.3789, -0.01), (-0.9569, 0.2903, 0.0), (-0.9474, 0.2874, 0.01), (-0.9378, 0.2845, 1.225e-18), (-0.9474, 0.2874, -0.01), (-0.9808, 0.1951, 0.0), (-0.971, 0.1931, 0.01), (-0.9612, 0.1912, 1.225e-18), (-0.971, 0.1931, -0.01), (-0.9952, 0.09802, 0.0), (-0.9852, 0.09704, 0.01), (-0.9753, 0.09606, 1.225e-18), (-0.9852, 0.09704, -0.01), (-1.0, 8.742e-08, 0.0), (-0.99, 8.655e-08, 0.01), (-0.98, 8.567e-08, 1.225e-18), (-0.99, 8.655e-08, -0.01), (-0.9952, -0.09802, 0.0), (-0.9852, -0.09704, 0.01), (-0.9753, -0.09606, 1.225e-18), (-0.9852, -0.09704, -0.01), (-0.9808, -0.1951, 0.0), (-0.971, -0.1931, 0.01), (-0.9612, -0.1912, 1.225e-18), (-0.971, -0.1931, -0.01), (-0.9569, -0.2903, 0.0), (-0.9474, -0.2874, 0.01), (-0.9378, -0.2845, 1.225e-18), (-0.9474, -0.2874, -0.01), (-0.9239, -0.3827, 0.0), (-0.9146, -0.3789, 0.01), (-0.9054, -0.375, 1.225e-18), (-0.9146, -0.3789, -0.01), (-0.8819, -0.4714, 0.0), (-0.8731, -0.4667, 0.01), (-0.8643, -0.462, 1.225e-18), (-0.8731, -0.4667, -0.01), (-0.8315, -0.5556, 0.0), (-0.8232, -0.55, 0.01), (-0.8148, -0.5445, 1.225e-18), (-0.8232, -0.55, -0.01), (-0.773, -0.6344, 0.0), (-0.7653, -0.628, 0.01), (-0.7576, -0.6217, 1.225e-18), (-0.7653, -0.628, -0.01), (-0.7071, -0.7071, 0.0), (-0.7, -0.7, 0.01), (-0.693, -0.693, 1.225e-18), (-0.7, -0.7, -0.01), (-0.6344, -0.773, 0.0), (-0.628, -0.7653, 0.01), (-0.6217, -0.7576, 1.225e-18), (-0.628, -0.7653, -0.01), (-0.5556, -0.8315, 0.0), (-0.55, -0.8232, 0.01), (-0.5445, -0.8148, 1.225e-18), (-0.55, -0.8232, -0.01), (-0.4714, -0.8819, 0.0), (-0.4667, -0.8731, 0.01), (-0.462, -0.8643, 1.225e-18), (-0.4667, -0.8731, -0.01), (-0.3827, -0.9239, 0.0), (-0.3789, -0.9146, 0.01), (-0.375, -0.9054, 1.225e-18), (-0.3789, -0.9146, -0.01), (-0.2903, -0.9569, 0.0), (-0.2874, -0.9474, 0.01), (-0.2845, -0.9378, 1.225e-18), (-0.2874, -0.9474, -0.01), (-0.1951, -0.9808, 0.0), (-0.1931, -0.971, 0.01), (-0.1912, -0.9612, 1.225e-18), (-0.1931, -0.971, -0.01), (-0.09802, -0.9952, 0.0), (-0.09704, -0.9852, 0.01), (-0.09606, -0.9753, 1.225e-18), (-0.09704, -0.9852, -0.01), (7.55e-08, -1.0, 0.0), (7.474e-08, -0.99, 0.01), (7.399e-08, -0.98, 1.225e-18), (7.474e-08, -0.99, -0.01), (0.09802, -0.9952, 0.0), (0.09704, -0.9852, 0.01), (0.09606, -0.9753, 1.225e-18), (0.09704, -0.9852, -0.01), (0.1951, -0.9808, 0.0), (0.1931, -0.971, 0.01), (0.1912, -0.9612, 1.225e-18), (0.1931, -0.971, -0.01), (0.2903, -0.9569, 0.0), (0.2874, -0.9474, 0.01), (0.2845, -0.9378, 1.225e-18), (0.2874, -0.9474, -0.01), (0.3827, -0.9239, 0.0), (0.3789, -0.9146, 0.01), (0.375, -0.9054, 1.225e-18), (0.3789, -0.9146, -0.01), (0.4714, -0.8819, 0.0), (0.4667, -0.8731, 0.01), (0.462, -0.8643, 1.225e-18), (0.4667, -0.8731, -0.01), (0.5556, -0.8315, 0.0), (0.55, -0.8232, 0.01), (0.5445, -0.8148, 1.225e-18), (0.55, -0.8232, -0.01), (0.6344, -0.773, 0.0), (0.628, -0.7653, 0.01), (0.6217, -0.7576, 1.225e-18), (0.628, -0.7653, -0.01), (0.7071, -0.7071, 0.0), (0.7, -0.7, 0.01), (0.693, -0.693, 1.225e-18), (0.7, -0.7, -0.01), (0.773, -0.6344, 0.0), (0.7653, -0.628, 0.01), (0.7576, -0.6217, 1.225e-18), (0.7653, -0.628, -0.01), (0.8315, -0.5556, 0.0), (0.8232, -0.55, 0.01), (0.8148, -0.5445, 1.225e-18), (0.8232, -0.55, -0.01), (0.8819, -0.4714, 0.0), (0.8731, -0.4667, 0.01), (0.8643, -0.462, 1.225e-18), (0.8731, -0.4667, -0.01), (0.9239, -0.3827, 0.0), (0.9146, -0.3789, 0.01), (0.9054, -0.375, 1.225e-18), (0.9146, -0.3789, -0.01), (0.9569, -0.2903, 0.0), (0.9474, -0.2874, 0.01), (0.9378, -0.2845, 1.225e-18), (0.9474, -0.2874, -0.01), (0.9808, -0.1951, 0.0), (0.971, -0.1931, 0.01), (0.9612, -0.1912, 1.225e-18), (0.971, -0.1931, -0.01), (0.9952, -0.09802, 0.0), (0.9852, -0.09704, 0.01), (0.9753, -0.09606, 1.225e-18), (0.9852, -0.09704, -0.01)], [], [(0, 4, 5, 1), (1, 5, 6, 2), (2, 6, 7, 3), (3, 7, 4, 0), (4, 8, 9, 5), (5, 9, 10, 6), (6, 10, 11, 7), (7, 11, 8, 4), (8, 12, 13, 9), (9, 13, 14, 10), (10, 14, 15, 11), (11, 15, 12, 8), (12, 16, 17, 13), (13, 17, 18, 14), (14, 18, 19, 15), (15, 19, 16, 12), (16, 20, 21, 17), (17, 21, 22, 18), (18, 22, 23, 19), (19, 23, 20, 16), (20, 24, 25, 21), (21, 25, 26, 22), (22, 26, 27, 23), (23, 27, 24, 20), (24, 28, 29, 25), (25, 29, 30, 26), (26, 30, 31, 27), (27, 31, 28, 24), (28, 32, 33, 29), (29, 33, 34, 30), (30, 34, 35, 31), (31, 35, 32, 28), (32, 36, 37, 33), (33, 37, 38, 34), (34, 38, 39, 35), (35, 39, 36, 32), (36, 40, 41, 37), (37, 41, 42, 38), (38, 42, 43, 39), (39, 43, 40, 36), (40, 44, 45, 41), (41, 45, 46, 42), (42, 46, 47, 43), (43, 47, 44, 40), (44, 48, 49, 45), (45, 49, 50, 46), (46, 50, 51, 47), (47, 51, 48, 44), (48, 52, 53, 49), (49, 53, 54, 50), (50, 54, 55, 51), (51, 55, 52, 48), (52, 56, 57, 53), (53, 57, 58, 54), (54, 58, 59, 55), (55, 59, 56, 52), (56, 60, 61, 57), (57, 61, 62, 58), (58, 62, 63, 59), (59, 63, 60, 56), (60, 64, 65, 61), (61, 65, 66, 62), (62, 66, 67, 63), (63, 67, 64, 60), (64, 68, 69, 65), (65, 69, 70, 66), (66, 70, 71, 67), (67, 71, 68, 64), (68, 72, 73, 69), (69, 73, 74, 70), (70, 74, 75, 71), (71, 75, 72, 68), (72, 76, 77, 73), (73, 77, 78, 74), (74, 78, 79, 75), (75, 79, 76, 72), (76, 80, 81, 77), (77, 81, 82, 78), (78, 82, 83, 79), (79, 83, 80, 76), (80, 84, 85, 81), (81, 85, 86, 82), (82, 86, 87, 83), (83, 87, 84, 80), (84, 88, 89, 85), (85, 89, 90, 86), (86, 90, 91, 87), (87, 91, 88, 84), (88, 92, 93, 89), (89, 93, 94, 90), (90, 94, 95, 91), (91, 95, 92, 88), (92, 96, 97, 93), (93, 97, 98, 94), (94, 98, 99, 95), (95, 99, 96, 92), (96, 100, 101, 97), (97, 101, 102, 98), (98, 102, 103, 99), (99, 103, 100, 96), (100, 104, 105, 101), (101, 105, 106, 102), (102, 106, 107, 103), (103, 107, 104, 100), (104, 108, 109, 105), (105, 109, 110, 106), (106, 110, 111, 107), (107, 111, 108, 104), (108, 112, 113, 109), (109, 113, 114, 110), (110, 114, 115, 111), (111, 115, 112, 108), (112, 116, 117, 113), (113, 117, 118, 114), (114, 118, 119, 115), (115, 119, 116, 112), (116, 120, 121, 117), (117, 121, 122, 118), (118, 122, 123, 119), (119, 123, 120, 116), (120, 124, 125, 121), (121, 125, 126, 122), (122, 126, 127, 123), (123, 127, 124, 120), (124, 128, 129, 125), (125, 129, 130, 126), (126, 130, 131, 127), (127, 131, 128, 124), (128, 132, 133, 129), (129, 133, 134, 130), (130, 134, 135, 131), (131, 135, 132, 128), (132, 136, 137, 133), (133, 137, 138, 134), (134, 138, 139, 135), (135, 139, 136, 132), (136, 140, 141, 137), (137, 141, 142, 138), (138, 142, 143, 139), (139, 143, 140, 136), (140, 144, 145, 141), (141, 145, 146, 142), (142, 146, 147, 143), (143, 147, 144, 140), (144, 148, 149, 145), (145, 149, 150, 146), (146, 150, 151, 147), (147, 151, 148, 144), (148, 152, 153, 149), (149, 153, 154, 150), (150, 154, 155, 151), (151, 155, 152, 148), (152, 156, 157, 153), (153, 157, 158, 154), (154, 158, 159, 155), (155, 159, 156, 152), (156, 160, 161, 157), (157, 161, 162, 158), (158, 162, 163, 159), (159, 163, 160, 156), (160, 164, 165, 161), (161, 165, 166, 162), (162, 166, 167, 163), (163, 167, 164, 160), (164, 168, 169, 165), (165, 169, 170, 166), (166, 170, 171, 167), (167, 171, 168, 164), (168, 172, 173, 169), (169, 173, 174, 170), (170, 174, 175, 171), (171, 175, 172, 168), (172, 176, 177, 173), (173, 177, 178, 174), (174, 178, 179, 175), (175, 179, 176, 172), (176, 180, 181, 177), (177, 181, 182, 178), (178, 182, 183, 179), (179, 183, 180, 176), (180, 184, 185, 181), (181, 185, 186, 182), (182, 186, 187, 183), (183, 187, 184, 180), (184, 188, 189, 185), (185, 189, 190, 186), (186, 190, 191, 187), (187, 191, 188, 184), (188, 192, 193, 189), (189, 193, 194, 190), (190, 194, 195, 191), (191, 195, 192, 188), (192, 196, 197, 193), (193, 197, 198, 194), (194, 198, 199, 195), (195, 199, 196, 192), (196, 200, 201, 197), (197, 201, 202, 198), (198, 202, 203, 199), (199, 203, 200, 196), (200, 204, 205, 201), (201, 205, 206, 202), (202, 206, 207, 203), (203, 207, 204, 200), (204, 208, 209, 205), (205, 209, 210, 206), (206, 210, 211, 207), (207, 211, 208, 204), (208, 212, 213, 209), (209, 213, 214, 210), (210, 214, 215, 211), (211, 215, 212, 208), (212, 216, 217, 213), (213, 217, 218, 214), (214, 218, 219, 215), (215, 219, 216, 212), (216, 220, 221, 217), (217, 221, 222, 218), (218, 222, 223, 219), (219, 223, 220, 216), (220, 224, 225, 221), (221, 225, 226, 222), (222, 226, 227, 223), (223, 227, 224, 220), (224, 228, 229, 225), (225, 229, 230, 226), (226, 230, 231, 227), (227, 231, 228, 224), (228, 232, 233, 229), (229, 233, 234, 230), (230, 234, 235, 231), (231, 235, 232, 228), (232, 236, 237, 233), (233, 237, 238, 234), (234, 238, 239, 235), (235, 239, 236, 232), (236, 240, 241, 237), (237, 241, 242, 238), (238, 242, 243, 239), (239, 243, 240, 236), (240, 244, 245, 241), (241, 245, 246, 242), (242, 246, 247, 243), (243, 247, 244, 240), (244, 248, 249, 245), (245, 249, 250, 246), (246, 250, 251, 247), (247, 251, 248, 244), (248, 252, 253, 249), (249, 253, 254, 250), (250, 254, 255, 251), (251, 255, 252, 248), (252, 0, 1, 253), (253, 1, 2, 254), (254, 2, 3, 255), (255, 3, 0, 252)])
_uv = me_torus_002.uv_layers.new(name='UVMap')
_uv.uv.foreach_set('vector', [0.5, 0.5, 0.5156, 0.5, 0.5156, 0.75, 0.5, 0.75, 0.5, 0.75, 0.5156, 0.75, 0.5156, 1.0, 0.5, 1.0, 0.5, 0.0, 0.5156, 0.0, 0.5156, 0.25, 0.5, 0.25, 0.5, 0.25, 0.5156, 0.25, 0.5156, 0.5, 0.5, 0.5, 0.5156, 0.5, 0.5312, 0.5, 0.5312, 0.75, 0.5156, 0.75, 0.5156, 0.75, 0.5312, 0.75, 0.5312, 1.0, 0.5156, 1.0, 0.5156, 0.0, 0.5312, 0.0, 0.5312, 0.25, 0.5156, 0.25, 0.5156, 0.25, 0.5312, 0.25, 0.5312, 0.5, 0.5156, 0.5, 0.5312, 0.5, 0.5469, 0.5, 0.5469, 0.75, 0.5312, 0.75, 0.5312, 0.75, 0.5469, 0.75, 0.5469, 1.0, 0.5312, 1.0, 0.5312, 0.0, 0.5469, 0.0, 0.5469, 0.25, 0.5312, 0.25, 0.5312, 0.25, 0.5469, 0.25, 0.5469, 0.5, 0.5312, 0.5, 0.5469, 0.5, 0.5625, 0.5, 0.5625, 0.75, 0.5469, 0.75, 0.5469, 0.75, 0.5625, 0.75, 0.5625, 1.0, 0.5469, 1.0, 0.5469, 0.0, 0.5625, 0.0, 0.5625, 0.25, 0.5469, 0.25, 0.5469, 0.25, 0.5625, 0.25, 0.5625, 0.5, 0.5469, 0.5, 0.5625, 0.5, 0.5781, 0.5, 0.5781, 0.75, 0.5625, 0.75, 0.5625, 0.75, 0.5781, 0.75, 0.5781, 1.0, 0.5625, 1.0, 0.5625, 0.0, 0.5781, 0.0, 0.5781, 0.25, 0.5625, 0.25, 0.5625, 0.25, 0.5781, 0.25, 0.5781, 0.5, 0.5625, 0.5, 0.5781, 0.5, 0.5938, 0.5, 0.5938, 0.75, 0.5781, 0.75, 0.5781, 0.75, 0.5938, 0.75, 0.5938, 1.0, 0.5781, 1.0, 0.5781, 0.0, 0.5938, 0.0, 0.5938, 0.25, 0.5781, 0.25, 0.5781, 0.25, 0.5938, 0.25, 0.5938, 0.5, 0.5781, 0.5, 0.5938, 0.5, 0.6094, 0.5, 0.6094, 0.75, 0.5938, 0.75, 0.5938, 0.75, 0.6094, 0.75, 0.6094, 1.0, 0.5938, 1.0, 0.5938, 0.0, 0.6094, 0.0, 0.6094, 0.25, 0.5938, 0.25, 0.5938, 0.25, 0.6094, 0.25, 0.6094, 0.5, 0.5938, 0.5, 0.6094, 0.5, 0.625, 0.5, 0.625, 0.75, 0.6094, 0.75, 0.6094, 0.75, 0.625, 0.75, 0.625, 1.0, 0.6094, 1.0, 0.6094, 0.0, 0.625, 0.0, 0.625, 0.25, 0.6094, 0.25, 0.6094, 0.25, 0.625, 0.25, 0.625, 0.5, 0.6094, 0.5, 0.625, 0.5, 0.6406, 0.5, 0.6406, 0.75, 0.625, 0.75, 0.625, 0.75, 0.6406, 0.75, 0.6406, 1.0, 0.625, 1.0, 0.625, 0.0, 0.6406, 0.0, 0.6406, 0.25, 0.625, 0.25, 0.625, 0.25, 0.6406, 0.25, 0.6406, 0.5, 0.625, 0.5, 0.6406, 0.5, 0.6562, 0.5, 0.6562, 0.75, 0.6406, 0.75, 0.6406, 0.75, 0.6562, 0.75, 0.6562, 1.0, 0.6406, 1.0, 0.6406, 0.0, 0.6562, 0.0, 0.6562, 0.25, 0.6406, 0.25, 0.6406, 0.25, 0.6562, 0.25, 0.6562, 0.5, 0.6406, 0.5, 0.6562, 0.5, 0.6719, 0.5, 0.6719, 0.75, 0.6562, 0.75, 0.6562, 0.75, 0.6719, 0.75, 0.6719, 1.0, 0.6562, 1.0, 0.6562, 0.0, 0.6719, 0.0, 0.6719, 0.25, 0.6562, 0.25, 0.6562, 0.25, 0.6719, 0.25, 0.6719, 0.5, 0.6562, 0.5, 0.6719, 0.5, 0.6875, 0.5, 0.6875, 0.75, 0.6719, 0.75, 0.6719, 0.75, 0.6875, 0.75, 0.6875, 1.0, 0.6719, 1.0, 0.6719, 0.0, 0.6875, 0.0, 0.6875, 0.25, 0.6719, 0.25, 0.6719, 0.25, 0.6875, 0.25, 0.6875, 0.5, 0.6719, 0.5, 0.6875, 0.5, 0.7031, 0.5, 0.7031, 0.75, 0.6875, 0.75, 0.6875, 0.75, 0.7031, 0.75, 0.7031, 1.0, 0.6875, 1.0, 0.6875, 0.0, 0.7031, 0.0, 0.7031, 0.25, 0.6875, 0.25, 0.6875, 0.25, 0.7031, 0.25, 0.7031, 0.5, 0.6875, 0.5, 0.7031, 0.5, 0.7188, 0.5, 0.7188, 0.75, 0.7031, 0.75, 0.7031, 0.75, 0.7188, 0.75, 0.7188, 1.0, 0.7031, 1.0, 0.7031, 0.0, 0.7188, 0.0, 0.7188, 0.25, 0.7031, 0.25, 0.7031, 0.25, 0.7188, 0.25, 0.7188, 0.5, 0.7031, 0.5, 0.7188, 0.5, 0.7344, 0.5, 0.7344, 0.75, 0.7188, 0.75, 0.7188, 0.75, 0.7344, 0.75, 0.7344, 1.0, 0.7188, 1.0, 0.7188, 0.0, 0.7344, 0.0, 0.7344, 0.25, 0.7188, 0.25, 0.7188, 0.25, 0.7344, 0.25, 0.7344, 0.5, 0.7188, 0.5, 0.7344, 0.5, 0.75, 0.5, 0.75, 0.75, 0.7344, 0.75, 0.7344, 0.75, 0.75, 0.75, 0.75, 1.0, 0.7344, 1.0, 0.7344, 0.0, 0.75, 0.0, 0.75, 0.25, 0.7344, 0.25, 0.7344, 0.25, 0.75, 0.25, 0.75, 0.5, 0.7344, 0.5, 0.75, 0.5, 0.7656, 0.5, 0.7656, 0.75, 0.75, 0.75, 0.75, 0.75, 0.7656, 0.75, 0.7656, 1.0, 0.75, 1.0, 0.75, 0.0, 0.7656, 0.0, 0.7656, 0.25, 0.75, 0.25, 0.75, 0.25, 0.7656, 0.25, 0.7656, 0.5, 0.75, 0.5, 0.7656, 0.5, 0.7812, 0.5, 0.7812, 0.75, 0.7656, 0.75, 0.7656, 0.75, 0.7812, 0.75, 0.7812, 1.0, 0.7656, 1.0, 0.7656, 0.0, 0.7812, 0.0, 0.7812, 0.25, 0.7656, 0.25, 0.7656, 0.25, 0.7812, 0.25, 0.7812, 0.5, 0.7656, 0.5, 0.7812, 0.5, 0.7969, 0.5, 0.7969, 0.75, 0.7812, 0.75, 0.7812, 0.75, 0.7969, 0.75, 0.7969, 1.0, 0.7812, 1.0, 0.7812, 0.0, 0.7969, 0.0, 0.7969, 0.25, 0.7812, 0.25, 0.7812, 0.25, 0.7969, 0.25, 0.7969, 0.5, 0.7812, 0.5, 0.7969, 0.5, 0.8125, 0.5, 0.8125, 0.75, 0.7969, 0.75, 0.7969, 0.75, 0.8125, 0.75, 0.8125, 1.0, 0.7969, 1.0, 0.7969, 0.0, 0.8125, 0.0, 0.8125, 0.25, 0.7969, 0.25, 0.7969, 0.25, 0.8125, 0.25, 0.8125, 0.5, 0.7969, 0.5, 0.8125, 0.5, 0.8281, 0.5, 0.8281, 0.75, 0.8125, 0.75, 0.8125, 0.75, 0.8281, 0.75, 0.8281, 1.0, 0.8125, 1.0, 0.8125, 0.0, 0.8281, 0.0, 0.8281, 0.25, 0.8125, 0.25, 0.8125, 0.25, 0.8281, 0.25, 0.8281, 0.5, 0.8125, 0.5, 0.8281, 0.5, 0.8438, 0.5, 0.8438, 0.75, 0.8281, 0.75, 0.8281, 0.75, 0.8438, 0.75, 0.8438, 1.0, 0.8281, 1.0, 0.8281, 0.0, 0.8438, 0.0, 0.8438, 0.25, 0.8281, 0.25, 0.8281, 0.25, 0.8438, 0.25, 0.8438, 0.5, 0.8281, 0.5, 0.8438, 0.5, 0.8594, 0.5, 0.8594, 0.75, 0.8438, 0.75, 0.8438, 0.75, 0.8594, 0.75, 0.8594, 1.0, 0.8438, 1.0, 0.8438, 0.0, 0.8594, 0.0, 0.8594, 0.25, 0.8438, 0.25, 0.8438, 0.25, 0.8594, 0.25, 0.8594, 0.5, 0.8438, 0.5, 0.8594, 0.5, 0.875, 0.5, 0.875, 0.75, 0.8594, 0.75, 0.8594, 0.75, 0.875, 0.75, 0.875, 1.0, 0.8594, 1.0, 0.8594, 0.0, 0.875, 0.0, 0.875, 0.25, 0.8594, 0.25, 0.8594, 0.25, 0.875, 0.25, 0.875, 0.5, 0.8594, 0.5, 0.875, 0.5, 0.8906, 0.5, 0.8906, 0.75, 0.875, 0.75, 0.875, 0.75, 0.8906, 0.75, 0.8906, 1.0, 0.875, 1.0, 0.875, 0.0, 0.8906, 0.0, 0.8906, 0.25, 0.875, 0.25, 0.875, 0.25, 0.8906, 0.25, 0.8906, 0.5, 0.875, 0.5, 0.8906, 0.5, 0.9062, 0.5, 0.9062, 0.75, 0.8906, 0.75, 0.8906, 0.75, 0.9062, 0.75, 0.9062, 1.0, 0.8906, 1.0, 0.8906, 0.0, 0.9062, 0.0, 0.9062, 0.25, 0.8906, 0.25, 0.8906, 0.25, 0.9062, 0.25, 0.9062, 0.5, 0.8906, 0.5, 0.9062, 0.5, 0.9219, 0.5, 0.9219, 0.75, 0.9062, 0.75, 0.9062, 0.75, 0.9219, 0.75, 0.9219, 1.0, 0.9062, 1.0, 0.9062, 0.0, 0.9219, 0.0, 0.9219, 0.25, 0.9062, 0.25, 0.9062, 0.25, 0.9219, 0.25, 0.9219, 0.5, 0.9062, 0.5, 0.9219, 0.5, 0.9375, 0.5, 0.9375, 0.75, 0.9219, 0.75, 0.9219, 0.75, 0.9375, 0.75, 0.9375, 1.0, 0.9219, 1.0, 0.9219, 0.0, 0.9375, 0.0, 0.9375, 0.25, 0.9219, 0.25, 0.9219, 0.25, 0.9375, 0.25, 0.9375, 0.5, 0.9219, 0.5, 0.9375, 0.5, 0.9531, 0.5, 0.9531, 0.75, 0.9375, 0.75, 0.9375, 0.75, 0.9531, 0.75, 0.9531, 1.0, 0.9375, 1.0, 0.9375, 0.0, 0.9531, 0.0, 0.9531, 0.25, 0.9375, 0.25, 0.9375, 0.25, 0.9531, 0.25, 0.9531, 0.5, 0.9375, 0.5, 0.9531, 0.5, 0.9688, 0.5, 0.9688, 0.75, 0.9531, 0.75, 0.9531, 0.75, 0.9688, 0.75, 0.9688, 1.0, 0.9531, 1.0, 0.9531, 0.0, 0.9688, 0.0, 0.9688, 0.25, 0.9531, 0.25, 0.9531, 0.25, 0.9688, 0.25, 0.9688, 0.5, 0.9531, 0.5, 0.9688, 0.5, 0.9844, 0.5, 0.9844, 0.75, 0.9688, 0.75, 0.9688, 0.75, 0.9844, 0.75, 0.9844, 1.0, 0.9688, 1.0, 0.9688, 0.0, 0.9844, 0.0, 0.9844, 0.25, 0.9688, 0.25, 0.9688, 0.25, 0.9844, 0.25, 0.9844, 0.5, 0.9688, 0.5, 0.9844, 0.5, 1.0, 0.5, 1.0, 0.75, 0.9844, 0.75, 0.9844, 0.75, 1.0, 0.75, 1.0, 1.0, 0.9844, 1.0, 0.9844, 0.0, 1.0, 0.0, 1.0, 0.25, 0.9844, 0.25, 0.9844, 0.25, 1.0, 0.25, 1.0, 0.5, 0.9844, 0.5, 0.0, 0.5, 0.01562, 0.5, 0.01562, 0.75, 0.0, 0.75, 0.0, 0.75, 0.01562, 0.75, 0.01562, 1.0, 0.0, 1.0, 0.0, 0.0, 0.01562, 0.0, 0.01562, 0.25, 0.0, 0.25, 0.0, 0.25, 0.01562, 0.25, 0.01562, 0.5, 0.0, 0.5, 0.01562, 0.5, 0.03125, 0.5, 0.03125, 0.75, 0.01562, 0.75, 0.01562, 0.75, 0.03125, 0.75, 0.03125, 1.0, 0.01562, 1.0, 0.01562, 0.0, 0.03125, 0.0, 0.03125, 0.25, 0.01562, 0.25, 0.01562, 0.25, 0.03125, 0.25, 0.03125, 0.5, 0.01562, 0.5, 0.03125, 0.5, 0.04688, 0.5, 0.04688, 0.75, 0.03125, 0.75, 0.03125, 0.75, 0.04688, 0.75, 0.04688, 1.0, 0.03125, 1.0, 0.03125, 0.0, 0.04688, 0.0, 0.04688, 0.25, 0.03125, 0.25, 0.03125, 0.25, 0.04688, 0.25, 0.04688, 0.5, 0.03125, 0.5, 0.04688, 0.5, 0.0625, 0.5, 0.0625, 0.75, 0.04688, 0.75, 0.04688, 0.75, 0.0625, 0.75, 0.0625, 1.0, 0.04688, 1.0, 0.04688, 0.0, 0.0625, 0.0, 0.0625, 0.25, 0.04688, 0.25, 0.04688, 0.25, 0.0625, 0.25, 0.0625, 0.5, 0.04688, 0.5, 0.0625, 0.5, 0.07812, 0.5, 0.07812, 0.75, 0.0625, 0.75, 0.0625, 0.75, 0.07812, 0.75, 0.07812, 1.0, 0.0625, 1.0, 0.0625, 0.0, 0.07812, 0.0, 0.07812, 0.25, 0.0625, 0.25, 0.0625, 0.25, 0.07812, 0.25, 0.07812, 0.5, 0.0625, 0.5, 0.07812, 0.5, 0.09375, 0.5, 0.09375, 0.75, 0.07812, 0.75, 0.07812, 0.75, 0.09375, 0.75, 0.09375, 1.0, 0.07812, 1.0, 0.07812, 0.0, 0.09375, 0.0, 0.09375, 0.25, 0.07812, 0.25, 0.07812, 0.25, 0.09375, 0.25, 0.09375, 0.5, 0.07812, 0.5, 0.09375, 0.5, 0.1094, 0.5, 0.1094, 0.75, 0.09375, 0.75, 0.09375, 0.75, 0.1094, 0.75, 0.1094, 1.0, 0.09375, 1.0, 0.09375, 0.0, 0.1094, 0.0, 0.1094, 0.25, 0.09375, 0.25, 0.09375, 0.25, 0.1094, 0.25, 0.1094, 0.5, 0.09375, 0.5, 0.1094, 0.5, 0.125, 0.5, 0.125, 0.75, 0.1094, 0.75, 0.1094, 0.75, 0.125, 0.75, 0.125, 1.0, 0.1094, 1.0, 0.1094, 0.0, 0.125, 0.0, 0.125, 0.25, 0.1094, 0.25, 0.1094, 0.25, 0.125, 0.25, 0.125, 0.5, 0.1094, 0.5, 0.125, 0.5, 0.1406, 0.5, 0.1406, 0.75, 0.125, 0.75, 0.125, 0.75, 0.1406, 0.75, 0.1406, 1.0, 0.125, 1.0, 0.125, 0.0, 0.1406, 0.0, 0.1406, 0.25, 0.125, 0.25, 0.125, 0.25, 0.1406, 0.25, 0.1406, 0.5, 0.125, 0.5, 0.1406, 0.5, 0.1562, 0.5, 0.1562, 0.75, 0.1406, 0.75, 0.1406, 0.75, 0.1562, 0.75, 0.1562, 1.0, 0.1406, 1.0, 0.1406, 0.0, 0.1562, 0.0, 0.1562, 0.25, 0.1406, 0.25, 0.1406, 0.25, 0.1562, 0.25, 0.1562, 0.5, 0.1406, 0.5, 0.1562, 0.5, 0.1719, 0.5, 0.1719, 0.75, 0.1562, 0.75, 0.1562, 0.75, 0.1719, 0.75, 0.1719, 1.0, 0.1562, 1.0, 0.1562, 0.0, 0.1719, 0.0, 0.1719, 0.25, 0.1562, 0.25, 0.1562, 0.25, 0.1719, 0.25, 0.1719, 0.5, 0.1562, 0.5, 0.1719, 0.5, 0.1875, 0.5, 0.1875, 0.75, 0.1719, 0.75, 0.1719, 0.75, 0.1875, 0.75, 0.1875, 1.0, 0.1719, 1.0, 0.1719, 0.0, 0.1875, 0.0, 0.1875, 0.25, 0.1719, 0.25, 0.1719, 0.25, 0.1875, 0.25, 0.1875, 0.5, 0.1719, 0.5, 0.1875, 0.5, 0.2031, 0.5, 0.2031, 0.75, 0.1875, 0.75, 0.1875, 0.75, 0.2031, 0.75, 0.2031, 1.0, 0.1875, 1.0, 0.1875, 0.0, 0.2031, 0.0, 0.2031, 0.25, 0.1875, 0.25, 0.1875, 0.25, 0.2031, 0.25, 0.2031, 0.5, 0.1875, 0.5, 0.2031, 0.5, 0.2188, 0.5, 0.2188, 0.75, 0.2031, 0.75, 0.2031, 0.75, 0.2188, 0.75, 0.2188, 1.0, 0.2031, 1.0, 0.2031, 0.0, 0.2188, 0.0, 0.2188, 0.25, 0.2031, 0.25, 0.2031, 0.25, 0.2188, 0.25, 0.2188, 0.5, 0.2031, 0.5, 0.2188, 0.5, 0.2344, 0.5, 0.2344, 0.75, 0.2188, 0.75, 0.2188, 0.75, 0.2344, 0.75, 0.2344, 1.0, 0.2188, 1.0, 0.2188, 0.0, 0.2344, 0.0, 0.2344, 0.25, 0.2188, 0.25, 0.2188, 0.25, 0.2344, 0.25, 0.2344, 0.5, 0.2188, 0.5, 0.2344, 0.5, 0.25, 0.5, 0.25, 0.75, 0.2344, 0.75, 0.2344, 0.75, 0.25, 0.75, 0.25, 1.0, 0.2344, 1.0, 0.2344, 0.0, 0.25, 0.0, 0.25, 0.25, 0.2344, 0.25, 0.2344, 0.25, 0.25, 0.25, 0.25, 0.5, 0.2344, 0.5, 0.25, 0.5, 0.2656, 0.5, 0.2656, 0.75, 0.25, 0.75, 0.25, 0.75, 0.2656, 0.75, 0.2656, 1.0, 0.25, 1.0, 0.25, 0.0, 0.2656, 0.0, 0.2656, 0.25, 0.25, 0.25, 0.25, 0.25, 0.2656, 0.25, 0.2656, 0.5, 0.25, 0.5, 0.2656, 0.5, 0.2812, 0.5, 0.2812, 0.75, 0.2656, 0.75, 0.2656, 0.75, 0.2812, 0.75, 0.2812, 1.0, 0.2656, 1.0, 0.2656, 0.0, 0.2812, 0.0, 0.2812, 0.25, 0.2656, 0.25, 0.2656, 0.25, 0.2812, 0.25, 0.2812, 0.5, 0.2656, 0.5, 0.2812, 0.5, 0.2969, 0.5, 0.2969, 0.75, 0.2812, 0.75, 0.2812, 0.75, 0.2969, 0.75, 0.2969, 1.0, 0.2812, 1.0, 0.2812, 0.0, 0.2969, 0.0, 0.2969, 0.25, 0.2812, 0.25, 0.2812, 0.25, 0.2969, 0.25, 0.2969, 0.5, 0.2812, 0.5, 0.2969, 0.5, 0.3125, 0.5, 0.3125, 0.75, 0.2969, 0.75, 0.2969, 0.75, 0.3125, 0.75, 0.3125, 1.0, 0.2969, 1.0, 0.2969, 0.0, 0.3125, 0.0, 0.3125, 0.25, 0.2969, 0.25, 0.2969, 0.25, 0.3125, 0.25, 0.3125, 0.5, 0.2969, 0.5, 0.3125, 0.5, 0.3281, 0.5, 0.3281, 0.75, 0.3125, 0.75, 0.3125, 0.75, 0.3281, 0.75, 0.3281, 1.0, 0.3125, 1.0, 0.3125, 0.0, 0.3281, 0.0, 0.3281, 0.25, 0.3125, 0.25, 0.3125, 0.25, 0.3281, 0.25, 0.3281, 0.5, 0.3125, 0.5, 0.3281, 0.5, 0.3438, 0.5, 0.3438, 0.75, 0.3281, 0.75, 0.3281, 0.75, 0.3438, 0.75, 0.3438, 1.0, 0.3281, 1.0, 0.3281, 0.0, 0.3438, 0.0, 0.3438, 0.25, 0.3281, 0.25, 0.3281, 0.25, 0.3438, 0.25, 0.3438, 0.5, 0.3281, 0.5, 0.3438, 0.5, 0.3594, 0.5, 0.3594, 0.75, 0.3438, 0.75, 0.3438, 0.75, 0.3594, 0.75, 0.3594, 1.0, 0.3438, 1.0, 0.3438, 0.0, 0.3594, 0.0, 0.3594, 0.25, 0.3438, 0.25, 0.3438, 0.25, 0.3594, 0.25, 0.3594, 0.5, 0.3438, 0.5, 0.3594, 0.5, 0.375, 0.5, 0.375, 0.75, 0.3594, 0.75, 0.3594, 0.75, 0.375, 0.75, 0.375, 1.0, 0.3594, 1.0, 0.3594, 0.0, 0.375, 0.0, 0.375, 0.25, 0.3594, 0.25, 0.3594, 0.25, 0.375, 0.25, 0.375, 0.5, 0.3594, 0.5, 0.375, 0.5, 0.3906, 0.5, 0.3906, 0.75, 0.375, 0.75, 0.375, 0.75, 0.3906, 0.75, 0.3906, 1.0, 0.375, 1.0, 0.375, 0.0, 0.3906, 0.0, 0.3906, 0.25, 0.375, 0.25, 0.375, 0.25, 0.3906, 0.25, 0.3906, 0.5, 0.375, 0.5, 0.3906, 0.5, 0.4062, 0.5, 0.4062, 0.75, 0.3906, 0.75, 0.3906, 0.75, 0.4062, 0.75, 0.4062, 1.0, 0.3906, 1.0, 0.3906, 0.0, 0.4062, 0.0, 0.4062, 0.25, 0.3906, 0.25, 0.3906, 0.25, 0.4062, 0.25, 0.4062, 0.5, 0.3906, 0.5, 0.4062, 0.5, 0.4219, 0.5, 0.4219, 0.75, 0.4062, 0.75, 0.4062, 0.75, 0.4219, 0.75, 0.4219, 1.0, 0.4062, 1.0, 0.4062, 0.0, 0.4219, 0.0, 0.4219, 0.25, 0.4062, 0.25, 0.4062, 0.25, 0.4219, 0.25, 0.4219, 0.5, 0.4062, 0.5, 0.4219, 0.5, 0.4375, 0.5, 0.4375, 0.75, 0.4219, 0.75, 0.4219, 0.75, 0.4375, 0.75, 0.4375, 1.0, 0.4219, 1.0, 0.4219, 0.0, 0.4375, 0.0, 0.4375, 0.25, 0.4219, 0.25, 0.4219, 0.25, 0.4375, 0.25, 0.4375, 0.5, 0.4219, 0.5, 0.4375, 0.5, 0.4531, 0.5, 0.4531, 0.75, 0.4375, 0.75, 0.4375, 0.75, 0.4531, 0.75, 0.4531, 1.0, 0.4375, 1.0, 0.4375, 0.0, 0.4531, 0.0, 0.4531, 0.25, 0.4375, 0.25, 0.4375, 0.25, 0.4531, 0.25, 0.4531, 0.5, 0.4375, 0.5, 0.4531, 0.5, 0.4688, 0.5, 0.4688, 0.75, 0.4531, 0.75, 0.4531, 0.75, 0.4688, 0.75, 0.4688, 1.0, 0.4531, 1.0, 0.4531, 0.0, 0.4688, 0.0, 0.4688, 0.25, 0.4531, 0.25, 0.4531, 0.25, 0.4688, 0.25, 0.4688, 0.5, 0.4531, 0.5, 0.4688, 0.5, 0.4844, 0.5, 0.4844, 0.75, 0.4688, 0.75, 0.4688, 0.75, 0.4844, 0.75, 0.4844, 1.0, 0.4688, 1.0, 0.4688, 0.0, 0.4844, 0.0, 0.4844, 0.25, 0.4688, 0.25, 0.4688, 0.25, 0.4844, 0.25, 0.4844, 0.5, 0.4688, 0.5, 0.4844, 0.5, 0.5, 0.5, 0.5, 0.75, 0.4844, 0.75, 0.4844, 0.75, 0.5, 0.75, 0.5, 1.0, 0.4844, 1.0, 0.4844, 0.0, 0.5, 0.0, 0.5, 0.25, 0.4844, 0.25, 0.4844, 0.25, 0.5, 0.25, 0.5, 0.5, 0.4844, 0.5])
me_torus_002.materials.append(mat_material_002)
me_torus_002.use_remesh_fix_poles = True
me_torus_002.use_remesh_preserve_attributes = False
me_torus_002.use_mirror_vertex_groups = False
me_torus_002.update()

# ---- objects
ob_torus = bpy.data.objects.new('Torus', me_torus)
ob_torus_001 = bpy.data.objects.new('Torus.001', me_torus_001)
ob_torus_002 = bpy.data.objects.new('Torus.002', me_torus_002)

# ---- transforms, parenting, visibility, modifiers, constraints
ob_torus.location = (0.0, 0.0, 0.0)
ob_torus.lineart.crease_threshold = 0.0
ob_torus_001.location = (0.0, 0.0, 0.0)
ob_torus_001.rotation_euler = (-1.344e-07, -1.571, 0.0)
ob_torus_001.lineart.crease_threshold = 0.0
ob_torus_002.location = (0.0, 0.0, 0.0)
ob_torus_002.rotation_euler = (1.571, 2.22e-16, 2.22e-16)
ob_torus_002.lineart.crease_threshold = 0.0

# ---- collection membership
col_collection.objects.link(ob_torus)
col_collection.objects.link(ob_torus_001)
col_collection.objects.link(ob_torus_002)

# ---- scene / render settings (as saved in the file)
scene.frame_start = 1; scene.frame_end = 250; scene.frame_set(1)
scene.render.engine = 'BLENDER_EEVEE_NEXT'
scene.cycles.use_denoising = False
scene.cycles.samples = 128
scene.cycles.sampling_pattern = 'TABULATED_SOBOL'
scene.cycles.use_adaptive_sampling = False
scene.cycles.use_light_tree = False
scene.view_settings.view_transform = 'Filmic'
bpy.context.view_layer.update()

# ---- added for rendering (the .blend has no active camera and no usable light): camera, sun
cam_auto = bpy.data.cameras.new('AutoCamera')
cam_auto.lens = 50.0
cam_auto.sensor_width = 36.0
cam_auto.clip_end = 1000.0
ob_auto_camera = bpy.data.objects.new('AutoCamera', cam_auto)
scene.collection.objects.link(ob_auto_camera)
ob_auto_camera.location = (3.20507, -3.84609, 2.56406)
ob_auto_camera.rotation_euler = (1.09748, -7.21219e-08, 0.694738)
scene.camera = ob_auto_camera
light_auto_sun = bpy.data.lights.new('AutoSun', 'SUN')
light_auto_sun.energy = 3.0
light_auto_sun.angle = 0.0523599
ob_auto_sun = bpy.data.objects.new('AutoSun', light_auto_sun)
scene.collection.objects.link(ob_auto_sun)
ob_auto_sun.rotation_euler = (0.872665, 0.174533, 0.523599)
bpy.context.view_layer.update()
